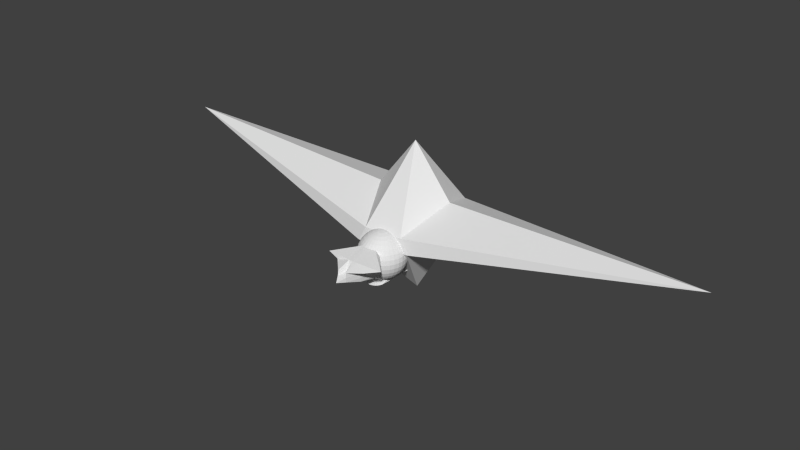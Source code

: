 # Source: bird_ship.blend  (saved by Blender 2.72.0; exported with 4.5.12 LTS)
import bpy
from mathutils import Matrix  # noqa: F401  (used for matrix-valued properties, if any)

bpy.ops.wm.read_factory_settings(use_empty=True)
scene = bpy.context.scene
scene.name = 'Scene'

# ---- collections
col_collection_1 = bpy.data.collections.new('Collection 1'); scene.collection.children.link(col_collection_1)

# ---- materials (node trees are filled in below, after node groups)
mat_material = bpy.data.materials.new('Material')
mat_material.alpha_threshold = 0.0
mat_material.use_transparent_shadow = False
mat_material.roughness = 0.5
mat_material.line_color = (0.0, 0.0, 0.0, 1.0)

# ---- material node trees

# ---- world
world_world = bpy.data.worlds.new('World'); scene.world = world_world
world_world.color = (0.05088, 0.05088, 0.05088)
world_world.use_sun_shadow = False
world_world.sun_shadow_jitter_overblur = 0.0
world_world.cycles.sampling_method = 'MANUAL'
world_world.cycles.sample_map_resolution = 256

# ---- meshes
me_sphere = bpy.data.meshes.new('Sphere')
me_sphere.from_pydata([(1.093, 3.109e-08, 1.919), (0.962, 3.109e-08, 1.879), (0.8408, 3.109e-08, 1.814), (0.7346, 3.109e-08, 1.727), (0.6475, 3.109e-08, 1.621), (0.5827, 3.109e-08, 1.5), (0.5428, 3.109e-08, 1.368), (0.5294, 3.109e-08, 1.231), (0.5428, 3.109e-08, 1.095), (0.5827, 3.109e-08, 0.9633), (0.6475, 3.109e-08, 0.8421), (0.7346, 3.109e-08, 0.7359), (0.8408, 3.109e-08, 0.6488), (0.962, 3.109e-08, 0.584), (1.498, -0.2797, 0.5132), (1.096, 0.02667, 1.919), (0.9671, 0.05232, 1.879), (0.8483, 0.07595, 1.814), (0.7441, 0.09667, 1.727), (0.6587, 0.1137, 1.621), (0.5952, 0.1263, 1.5), (0.556, 0.1341, 1.368), (0.5428, 0.1367, 1.231), (0.556, 0.1341, 1.095), (0.5952, 0.1263, 0.9633), (0.6587, 0.1137, 0.8421), (0.7441, 0.09667, 0.7359), (0.8483, 0.07595, 0.6488), (0.9671, 0.05232, 0.584), (1.364, 3.182, 0.3255), (1.104, 0.05232, 1.919), (0.9824, 0.1026, 1.879), (0.8704, 0.149, 1.814), (0.7723, 0.1896, 1.727), (0.6918, 0.223, 1.621), (0.632, 0.2478, 1.5), (0.5952, 0.263, 1.368), (0.5827, 0.2682, 1.231), (0.5952, 0.263, 1.095), (0.632, 0.2478, 0.9633), (0.6918, 0.223, 0.8421), (0.7723, 0.1896, 0.7359), (0.8704, 0.149, 0.6488), (0.9824, 0.1026, 0.584), (1.493, -0.2274, 0.5132), (1.116, 0.07595, 1.919), (1.007, 0.149, 1.879), (0.9064, 0.2163, 1.814), (0.8181, 0.2753, 1.727), (0.7457, 0.3237, 1.621), (0.6918, 0.3597, 1.5), (0.6587, 0.3818, 1.368), (0.6475, 0.3893, 1.231), (0.6587, 0.3818, 1.095), (0.6918, 0.3597, 0.9633), (0.7457, 0.3237, 0.8421), (0.8181, 0.2753, 0.7359), (0.9064, 0.2163, 0.6488), (1.007, 0.149, 0.584), (1.356, 3.207, 0.3255), (1.133, 0.09667, 1.919), (1.041, 0.1896, 1.879), (0.9548, 0.2753, 1.814), (0.8798, 0.3504, 1.727), (0.8181, 0.412, 1.621), (0.7723, 0.4578, 1.5), (0.7441, 0.486, 1.368), (0.7346, 0.4955, 1.231), (0.7441, 0.486, 1.095), (0.7723, 0.4578, 0.9633), (0.8181, 0.412, 0.8421), (0.8798, 0.3504, 0.7359), (0.9548, 0.2753, 0.6488), (1.041, 0.1896, 0.584), (1.478, -0.1771, 0.5132), (1.154, 0.1137, 1.919), (1.081, 0.223, 1.879), (1.014, 0.3237, 1.814), (0.9548, 0.412, 1.727), (0.9064, 0.4845, 1.621), (0.8704, 0.5383, 1.5), (0.8483, 0.5715, 1.368), (0.8408, 0.5827, 1.231), (0.8483, 0.5715, 1.095), (0.8704, 0.5383, 0.9633), (0.9064, 0.4845, 0.8421), (0.9548, 0.412, 0.7359), (1.014, 0.3237, 0.6488), (1.081, 0.223, 0.584), (1.344, 3.231, 0.3255), (1.178, 0.1263, 1.919), (1.128, 0.2478, 1.879), (1.081, 0.3597, 1.814), (1.041, 0.4578, 1.727), (1.007, 0.5383, 1.621), (0.9824, 0.5981, 1.5), (0.9671, 0.635, 1.368), (0.962, 0.6474, 1.231), (0.9671, 0.635, 1.095), (0.9824, 0.5981, 0.9633), (1.007, 0.5383, 0.8421), (1.041, 0.4578, 0.7359), (1.081, 0.3597, 0.6488), (1.128, 0.2478, 0.584), (1.453, -0.1307, 0.5132), (1.203, 0.1341, 1.919), (1.178, 0.263, 1.879), (1.154, 0.3818, 1.814), (1.133, 0.486, 1.727), (1.116, 0.5715, 1.621), (1.104, 0.635, 1.5), (1.096, 0.6741, 1.368), (1.093, 0.6873, 1.231), (1.096, 0.6741, 1.095), (1.104, 0.635, 0.9633), (1.116, 0.5715, 0.8421), (1.133, 0.486, 0.7359), (1.154, 0.3818, 0.6488), (1.178, 0.263, 0.584), (1.327, 3.252, 0.3255), (1.23, 0.1367, 1.919), (1.23, 0.2682, 1.879), (1.23, 0.3893, 1.814), (1.23, 0.4955, 1.727), (1.23, 0.5827, 1.621), (1.23, 0.6474, 1.5), (1.23, 0.6873, 1.368), (1.23, 0.7008, 1.231), (1.23, 0.6873, 1.095), (1.23, 0.6474, 0.9633), (1.23, 0.5827, 0.8421), (1.23, 0.4955, 0.7359), (1.23, 0.3893, 0.6488), (1.23, 0.2682, 0.584), (1.42, -0.09011, 0.5132), (1.257, 0.1341, 1.919), (1.282, 0.263, 1.879), (1.306, 0.3818, 1.814), (1.327, 0.486, 1.727), (1.344, 0.5715, 1.621), (1.356, 0.635, 1.5), (1.364, 0.6741, 1.368), (1.367, 0.6873, 1.231), (1.364, 0.6741, 1.095), (1.356, 0.635, 0.9633), (1.344, 0.5715, 0.8421), (1.327, 0.486, 0.7359), (1.306, 0.3818, 0.6488), (1.282, 0.263, 0.584), (1.306, 3.269, 0.3255), (1.282, 0.1263, 1.919), (1.333, 0.2478, 1.879), (1.379, 0.3597, 1.814), (1.42, 0.4578, 1.727), (1.453, 0.5383, 1.621), (1.478, 0.5981, 1.5), (1.493, 0.635, 1.368), (1.498, 0.6474, 1.231), (1.493, 0.635, 1.095), (1.478, 0.5981, 0.9633), (1.453, 0.5383, 0.8421), (1.42, 0.4578, 0.7359), (1.379, 0.3597, 0.6488), (1.333, 0.2478, 0.584), (1.379, -0.05676, 0.5132), (1.306, 0.1137, 1.919), (1.379, 0.223, 1.879), (1.446, 0.3237, 1.814), (1.505, 0.412, 1.727), (1.554, 0.4845, 1.621), (1.59, 0.5383, 1.5), (1.612, 0.5715, 1.368), (1.619, 0.5827, 1.231), (1.612, 0.5715, 1.095), (1.59, 0.5383, 0.9633), (1.554, 0.4845, 0.8421), (1.505, 0.412, 0.7359), (1.446, 0.3237, 0.6488), (1.379, 0.223, 0.584), (1.282, 3.281, 0.3255), (1.327, 0.09667, 1.919), (1.42, 0.1896, 1.879), (1.505, 0.2753, 1.814), (1.581, 0.3504, 1.727), (1.642, 0.412, 1.621), (1.688, 0.4578, 1.5), (1.716, 0.486, 1.368), (1.726, 0.4955, 1.231), (1.716, 0.486, 1.095), (1.688, 0.4578, 0.9633), (1.642, 0.412, 0.8421), (1.581, 0.3504, 0.7359), (1.505, 0.2753, 0.6488), (1.42, 0.1896, 0.584), (1.333, -0.03198, 0.5132), (1.344, 0.07595, 1.919), (1.453, 0.149, 1.879), (1.554, 0.2163, 1.814), (1.642, 0.2753, 1.727), (1.715, 0.3237, 1.621), (1.768, 0.3597, 1.5), (1.802, 0.3818, 1.368), (1.813, 0.3893, 1.231), (1.802, 0.3818, 1.095), (1.768, 0.3597, 0.9633), (1.715, 0.3237, 0.8421), (1.642, 0.2753, 0.7359), (1.554, 0.2163, 0.6488), (1.453, 0.149, 0.584), (1.257, 3.289, 0.3255), (1.356, 0.05232, 1.919), (1.478, 0.1026, 1.879), (1.59, 0.149, 1.814), (1.688, 0.1896, 1.727), (1.768, 0.223, 1.621), (1.828, 0.2478, 1.5), (1.865, 0.263, 1.368), (1.878, 0.2682, 1.231), (1.865, 0.263, 1.095), (1.828, 0.2478, 0.9633), (1.768, 0.223, 0.8421), (1.688, 0.1896, 0.7359), (1.59, 0.149, 0.6488), (1.478, 0.1026, 0.584), (1.282, -0.01672, 0.5132), (1.364, 0.02667, 1.919), (1.493, 0.05232, 1.879), (1.612, 0.07595, 1.814), (1.716, 0.09667, 1.727), (1.802, 0.1137, 1.621), (1.865, 0.1263, 1.5), (1.904, 0.1341, 1.368), (1.917, 0.1367, 1.231), (1.904, 0.1341, 1.095), (1.865, 0.1263, 0.9633), (1.802, 0.1137, 0.8421), (1.716, 0.09667, 0.7359), (1.612, 0.07595, 0.6488), (1.493, 0.05232, 0.584), (1.23, 3.292, 0.3255), (1.367, 2.604e-08, 1.919), (1.498, 5.998e-08, 1.879), (1.619, 4.953e-08, 1.814), (1.726, 1.299e-08, 1.727), (1.813, -2.878e-08, 1.621), (1.878, 7.564e-08, 1.5), (1.917, -2.878e-08, 1.368), (1.931, -3.923e-08, 1.231), (1.917, -2.878e-08, 1.095), (1.878, 7.564e-08, 0.9633), (1.813, -2.878e-08, 0.8421), (1.726, 1.299e-08, 0.7359), (1.619, 2.343e-08, 0.6488), (1.498, 3.387e-08, 0.584), (1.23, -0.01156, 0.5132), (1.203, 3.289, 0.3255), (1.364, -0.02667, 1.919), (1.493, -0.05232, 1.879), (1.612, -0.07595, 1.814), (1.716, -0.09667, 1.727), (1.802, -0.1137, 1.621), (1.865, -0.1263, 1.5), (1.904, -0.1341, 1.368), (1.917, -0.1367, 1.231), (1.904, -0.1341, 1.095), (1.865, -0.1263, 0.9633), (1.802, -0.1137, 0.8421), (1.716, -0.09667, 0.7359), (1.612, -0.07595, 0.6488), (1.493, -0.05232, 0.584), (1.178, -0.01672, 0.5132), (1.356, -0.05232, 1.919), (1.478, -0.1026, 1.879), (1.59, -0.149, 1.814), (1.688, -0.1896, 1.727), (1.768, -0.223, 1.621), (1.828, -0.2478, 1.5), (1.865, -0.263, 1.368), (1.878, -0.2682, 1.231), (1.865, -0.263, 1.095), (1.828, -0.2478, 0.9633), (1.768, -0.223, 0.8421), (1.688, -0.1896, 0.7359), (1.59, -0.149, 0.6488), (1.478, -0.1026, 0.584), (1.178, 3.281, 0.3255), (1.344, -0.07595, 1.919), (1.453, -0.149, 1.879), (1.554, -0.2163, 1.814), (1.642, -0.2753, 1.727), (1.715, -0.3237, 1.621), (1.768, -0.3597, 1.5), (1.802, -0.3818, 1.368), (1.813, -0.3893, 1.231), (1.802, -0.3818, 1.095), (1.768, -0.3597, 0.9633), (1.715, -0.3237, 0.8421), (1.642, -0.2753, 0.7359), (1.554, -0.2163, 0.6488), (1.453, -0.149, 0.584), (1.128, -0.03198, 0.5132), (1.327, -0.09667, 1.919), (1.42, -0.1896, 1.879), (1.505, -0.2753, 1.814), (1.581, -0.3504, 1.727), (1.642, -0.412, 1.621), (1.688, -0.4578, 1.5), (1.716, -0.486, 1.368), (1.726, -0.4955, 1.231), (1.716, -0.486, 1.095), (1.688, -0.4578, 0.9633), (1.642, -0.412, 0.8421), (1.581, -0.3504, 0.7359), (1.505, -0.2753, 0.6488), (1.42, -0.1896, 0.584), (1.154, 3.269, 0.3255), (1.306, -0.1137, 1.919), (1.379, -0.223, 1.879), (1.446, -0.3237, 1.814), (1.505, -0.412, 1.727), (1.554, -0.4845, 1.621), (1.59, -0.5383, 1.5), (1.612, -0.5715, 1.368), (1.619, -0.5827, 1.231), (1.612, -0.5715, 1.095), (1.59, -0.5383, 0.9633), (1.554, -0.4845, 0.8421), (1.505, -0.412, 0.7359), (1.446, -0.3237, 0.6488), (1.379, -0.223, 0.584), (1.081, -0.05676, 0.5132), (1.282, -0.1263, 1.919), (1.333, -0.2478, 1.879), (1.379, -0.3597, 1.814), (1.42, -0.4578, 1.727), (1.453, -0.5383, 1.621), (2.168, -1.157, 1.5), (1.756, -1.383, 1.403), (1.498, -1.206, 1.231), (1.493, -1.194, 1.095), (1.478, -1.157, 0.9633), (1.453, -0.5383, 0.8421), (1.42, -0.4578, 0.7359), (1.379, -0.3597, 0.6488), (1.333, -0.2478, 0.584), (1.133, 3.252, 0.3255), (1.257, -0.1341, 1.919), (1.282, -0.263, 1.879), (1.306, -0.3818, 1.814), (1.327, -0.486, 1.727), (1.344, -0.5715, 1.621), (1.356, -1.194, 1.5), (1.364, -1.606, 1.368), (1.367, -1.619, 1.231), (1.364, -1.606, 1.095), (1.356, -1.194, 0.9633), (1.344, -0.5715, 0.8421), (1.327, -0.486, 0.7359), (1.306, -0.3818, 0.6488), (1.282, -0.263, 0.584), (1.041, -0.09011, 0.5132), (1.23, -0.1367, 1.919), (1.23, -0.2682, 1.879), (1.23, -0.3893, 1.814), (1.23, -0.4955, 1.727), (1.23, -0.5827, 1.621), (1.23, -1.206, 1.5), (1.23, -1.426, 1.313), (1.23, -1.84, 1.128), (1.23, -1.619, 1.095), (1.23, -1.206, 0.9633), (1.23, -0.5827, 0.8421), (1.23, -0.4955, 0.7359), (1.23, -0.3893, 0.6488), (1.23, -0.2682, 0.584), (1.116, 3.231, 0.3255), (1.203, -0.1341, 1.919), (1.178, -0.263, 1.879), (1.154, -0.3818, 1.814), (1.133, -0.486, 1.727), (1.116, -0.5715, 1.621), (1.104, -1.194, 1.5), (1.096, -1.606, 1.368), (1.093, -1.619, 1.231), (1.096, -1.606, 1.095), (1.104, -1.194, 0.9633), (1.116, -0.5715, 0.8421), (1.133, -0.486, 0.7359), (1.154, -0.3818, 0.6488), (1.178, -0.263, 0.584), (1.007, -0.1307, 0.5132), (1.178, -0.1263, 1.919), (1.128, -0.2478, 1.879), (1.081, -0.3597, 1.814), (1.041, -0.4578, 1.727), (1.007, -0.5383, 1.621), (0.3711, -1.157, 1.5), (0.6972, -1.202, 1.399), (0.962, -1.206, 1.231), (0.9671, -1.194, 1.095), (0.9824, -1.157, 0.9633), (1.007, -0.5383, 0.8421), (1.041, -0.4578, 0.7359), (1.081, -0.3597, 0.6488), (1.128, -0.2478, 0.584), (1.104, 3.207, 0.3255), (1.154, -0.1137, 1.919), (1.081, -0.223, 1.879), (1.014, -0.3237, 1.814), (0.9548, -0.412, 1.727), (0.9064, -0.4845, 1.621), (0.8704, -0.5383, 1.5), (0.8483, -0.5715, 1.368), (0.8408, -0.5827, 1.231), (0.8483, -0.5715, 1.095), (0.8704, -0.5383, 0.9633), (0.9064, -0.4845, 0.8421), (0.9548, -0.412, 0.7359), (1.014, -0.3237, 0.6488), (1.081, -0.223, 0.584), (0.9824, -0.1771, 0.5132), (1.133, -0.09667, 1.919), (1.041, -0.1896, 1.879), (0.9548, -0.2753, 1.814), (0.8798, -0.3504, 1.727), (0.8181, -0.412, 1.621), (0.7723, -0.4578, 1.5), (0.7441, -0.486, 1.368), (0.7346, -0.4955, 1.231), (0.7441, -0.486, 1.095), (0.7723, -0.4578, 0.9633), (0.8181, -0.412, 0.8421), (0.8798, -0.3504, 0.7359), (0.9548, -0.2753, 0.6488), (1.041, -0.1896, 0.584), (1.096, 3.182, 0.3255), (1.116, -0.07595, 1.919), (1.007, -0.149, 1.879), (0.9064, -0.2163, 1.814), (0.8181, -0.2753, 1.727), (0.7457, -0.3237, 1.621), (0.6918, -0.3597, 1.5), (0.6587, -0.3818, 1.368), (0.6475, -0.3893, 1.231), (0.6587, -0.3818, 1.095), (0.6918, -0.3597, 0.9633), (0.7457, -0.3237, 0.8421), (0.8181, -0.2753, 0.7359), (0.9064, -0.2163, 0.6488), (1.007, -0.149, 0.584), (0.9671, -0.2274, 0.5132), (1.23, -5.629e-08, 1.932), (1.104, -0.05232, 1.919), (0.9824, -0.1026, 1.879), (0.8704, -0.149, 1.814), (0.7723, -0.1896, 1.727), (0.6918, -0.223, 1.621), (0.632, -0.2478, 1.5), (0.5952, -0.263, 1.368), (0.5827, -0.2682, 1.231), (0.5952, -0.263, 1.095), (0.632, -0.2478, 0.9633), (0.6918, -0.223, 0.8421), (0.7723, -0.1896, 0.7359), (0.8704, -0.149, 0.6488), (0.9824, -0.1026, 0.584), (1.093, 3.155, 0.3255), (1.096, -0.02667, 1.919), (0.9671, -0.05232, 1.879), (0.8483, -0.07595, 1.814), (0.7441, -0.09667, 1.727), (0.6587, -0.1137, 1.621), (0.5952, -0.1263, 1.5), (0.556, -0.1341, 1.368), (0.5428, -0.1367, 1.231), (0.556, -0.1341, 1.095), (0.5952, -0.1263, 0.9633), (0.6587, -0.1137, 0.8421), (0.7441, -0.09667, 0.7359), (0.8483, -0.07595, 0.6488), (0.9671, -0.05232, 0.584), (0.962, -0.2797, 0.5132), (0.962, 2.864e-05, 0.578), (0.9671, 0.05235, 0.578), (0.9824, 0.1027, 0.578), (1.007, 0.149, 0.578), (1.041, 0.1897, 0.578), (1.081, 0.223, 0.578), (1.128, 0.2478, 0.578), (1.178, 0.263, 0.578), (1.23, 0.2682, 0.578), (1.282, 0.263, 0.578), (1.333, 0.2478, 0.578), (1.379, 0.223, 0.578), (1.42, 0.1897, 0.578), (1.453, 0.149, 0.578), (1.478, 0.1027, 0.578), (1.493, 0.05235, 0.578), (1.498, 2.864e-05, 0.578), (1.493, -0.05229, 0.578), (1.478, -0.1026, 0.578), (1.453, -0.149, 0.578), (1.42, -0.1896, 0.578), (1.379, -0.2229, 0.578), (1.333, -0.2477, 0.578), (1.282, -0.263, 0.578), (1.23, -0.2681, 0.578), (1.178, -0.263, 0.578), (1.128, -0.2477, 0.578), (1.081, -0.2229, 0.578), (1.041, -0.1896, 0.578), (1.007, -0.149, 0.578), (0.9824, -0.1026, 0.578), (0.9671, -0.05229, 0.578), (1.367, 3.155, 0.3255), (1.23, 3.155, 0.312), (1.493, -0.3321, 0.5132), (1.364, 3.128, 0.3255), (1.478, -0.3824, 0.5132), (1.356, 3.103, 0.3255), (1.453, -0.4287, 0.5132), (1.344, 3.079, 0.3255), (1.42, -0.4694, 0.5132), (1.327, 3.058, 0.3255), (1.379, -0.5027, 0.5132), (1.306, 3.041, 0.3255), (1.333, -0.5275, 0.5132), (1.282, 3.029, 0.3255), (1.282, -0.5428, 0.5132), (1.257, 3.021, 0.3255), (1.23, -0.5479, 0.5132), (1.23, 3.018, 0.3255), (1.178, -0.5428, 0.5132), (1.203, 3.021, 0.3255), (1.128, -0.5275, 0.5132), (1.178, 3.029, 0.3255), (1.081, -0.5027, 0.5132), (1.154, 3.041, 0.3255), (1.041, -0.4694, 0.5132), (1.133, 3.058, 0.3255), (1.007, -0.4287, 0.5132), (1.116, 3.079, 0.3255), (0.9824, -0.3824, 0.5132), (1.104, 3.103, 0.3255), (0.9671, -0.3321, 0.5132), (1.096, 3.128, 0.3255)], [], [(9, 8, 23, 24), (7, 6, 21, 22), (5, 4, 19, 20), (3, 2, 17, 18), (515, 466, 435), (1, 0, 15, 16), (12, 11, 26, 27), (10, 9, 24, 25), (8, 7, 22, 23), (6, 5, 20, 21), (4, 3, 18, 19), (2, 1, 16, 17), (13, 12, 27, 28), (11, 10, 25, 26), (19, 18, 33, 34), (17, 16, 31, 32), (28, 27, 42, 43), (26, 25, 40, 41), (24, 23, 38, 39), (22, 21, 36, 37), (20, 19, 34, 35), (18, 17, 32, 33), (543, 542, 544, 545), (16, 15, 30, 31), (27, 26, 41, 42), (25, 24, 39, 40), (23, 22, 37, 38), (21, 20, 35, 36), (34, 33, 48, 49), (32, 31, 46, 47), (43, 42, 57, 58), (41, 40, 55, 56), (39, 38, 53, 54), (37, 36, 51, 52), (35, 34, 49, 50), (33, 32, 47, 48), (541, 540, 542, 543), (31, 30, 45, 46), (42, 41, 56, 57), (40, 39, 54, 55), (38, 37, 52, 53), (36, 35, 50, 51), (49, 48, 63, 64), (47, 46, 61, 62), (58, 57, 72, 73), (56, 55, 70, 71), (54, 53, 68, 69), (52, 51, 66, 67), (50, 49, 64, 65), (48, 47, 62, 63), (539, 538, 540, 541), (46, 45, 60, 61), (57, 56, 71, 72), (55, 54, 69, 70), (53, 52, 67, 68), (51, 50, 65, 66), (64, 63, 78, 79), (62, 61, 76, 77), (73, 72, 87, 88), (71, 70, 85, 86), (69, 68, 83, 84), (67, 66, 81, 82), (65, 64, 79, 80), (63, 62, 77, 78), (537, 536, 538, 539), (61, 60, 75, 76), (72, 71, 86, 87), (70, 69, 84, 85), (68, 67, 82, 83), (66, 65, 80, 81), (79, 78, 93, 94), (77, 76, 91, 92), (88, 87, 102, 103), (86, 85, 100, 101), (84, 83, 98, 99), (82, 81, 96, 97), (80, 79, 94, 95), (78, 77, 92, 93), (535, 534, 536, 537), (76, 75, 90, 91), (87, 86, 101, 102), (85, 84, 99, 100), (83, 82, 97, 98), (81, 80, 95, 96), (94, 93, 108, 109), (92, 91, 106, 107), (103, 102, 117, 118), (101, 100, 115, 116), (99, 98, 113, 114), (97, 96, 111, 112), (95, 94, 109, 110), (93, 92, 107, 108), (533, 532, 534, 535), (91, 90, 105, 106), (102, 101, 116, 117), (100, 99, 114, 115), (98, 97, 112, 113), (96, 95, 110, 111), (109, 108, 123, 124), (107, 106, 121, 122), (118, 117, 132, 133), (116, 115, 130, 131), (114, 113, 128, 129), (112, 111, 126, 127), (110, 109, 124, 125), (108, 107, 122, 123), (531, 530, 532, 533), (106, 105, 120, 121), (117, 116, 131, 132), (115, 114, 129, 130), (113, 112, 127, 128), (111, 110, 125, 126), (124, 123, 138, 139), (122, 121, 136, 137), (133, 132, 147, 148), (131, 130, 145, 146), (129, 128, 143, 144), (127, 126, 141, 142), (125, 124, 139, 140), (123, 122, 137, 138), (529, 528, 530, 531), (121, 120, 135, 136), (132, 131, 146, 147), (130, 129, 144, 145), (128, 127, 142, 143), (126, 125, 140, 141), (139, 138, 153, 154), (137, 136, 151, 152), (148, 147, 162, 163), (146, 145, 160, 161), (144, 143, 158, 159), (142, 141, 156, 157), (140, 139, 154, 155), (138, 137, 152, 153), (527, 526, 528, 529), (136, 135, 150, 151), (147, 146, 161, 162), (145, 144, 159, 160), (143, 142, 157, 158), (141, 140, 155, 156), (154, 153, 168, 169), (152, 151, 166, 167), (163, 162, 177, 178), (161, 160, 175, 176), (159, 158, 173, 174), (157, 156, 171, 172), (155, 154, 169, 170), (153, 152, 167, 168), (525, 524, 526, 527), (151, 150, 165, 166), (162, 161, 176, 177), (160, 159, 174, 175), (158, 157, 172, 173), (156, 155, 170, 171), (169, 168, 183, 184), (167, 166, 181, 182), (178, 177, 192, 193), (176, 175, 190, 191), (174, 173, 188, 189), (172, 171, 186, 187), (170, 169, 184, 185), (168, 167, 182, 183), (523, 522, 524, 525), (166, 165, 180, 181), (177, 176, 191, 192), (175, 174, 189, 190), (173, 172, 187, 188), (171, 170, 185, 186), (184, 183, 198, 199), (182, 181, 196, 197), (193, 192, 207, 208), (191, 190, 205, 206), (189, 188, 203, 204), (187, 186, 201, 202), (185, 184, 199, 200), (183, 182, 197, 198), (521, 520, 522, 523), (181, 180, 195, 196), (192, 191, 206, 207), (190, 189, 204, 205), (188, 187, 202, 203), (186, 185, 200, 201), (199, 198, 213, 214), (197, 196, 211, 212), (208, 207, 222, 223), (206, 205, 220, 221), (204, 203, 218, 219), (202, 201, 216, 217), (200, 199, 214, 215), (198, 197, 212, 213), (519, 518, 520, 521), (196, 195, 210, 211), (207, 206, 221, 222), (205, 204, 219, 220), (203, 202, 217, 218), (201, 200, 215, 216), (214, 213, 228, 229), (212, 211, 226, 227), (223, 222, 237, 238), (221, 220, 235, 236), (219, 218, 233, 234), (217, 216, 231, 232), (215, 214, 229, 230), (213, 212, 227, 228), (517, 516, 518, 519), (211, 210, 225, 226), (222, 221, 236, 237), (220, 219, 234, 235), (218, 217, 232, 233), (216, 215, 230, 231), (229, 228, 243, 244), (227, 226, 241, 242), (238, 237, 252, 253), (236, 235, 250, 251), (234, 233, 248, 249), (232, 231, 246, 247), (230, 229, 244, 245), (228, 227, 242, 243), (514, 14, 516, 517), (226, 225, 240, 241), (237, 236, 251, 252), (235, 234, 249, 250), (233, 232, 247, 248), (231, 230, 245, 246), (244, 243, 259, 260), (242, 241, 257, 258), (253, 252, 268, 269), (251, 250, 266, 267), (249, 248, 264, 265), (247, 246, 262, 263), (245, 244, 260, 261), (243, 242, 258, 259), (29, 44, 14, 514), (241, 240, 256, 257), (252, 251, 267, 268), (250, 249, 265, 266), (248, 247, 263, 264), (246, 245, 261, 262), (260, 259, 274, 275), (258, 257, 272, 273), (269, 268, 283, 284), (267, 266, 281, 282), (265, 264, 279, 280), (263, 262, 277, 278), (261, 260, 275, 276), (259, 258, 273, 274), (59, 74, 44, 29), (257, 256, 271, 272), (268, 267, 282, 283), (266, 265, 280, 281), (264, 263, 278, 279), (262, 261, 276, 277), (275, 274, 289, 290), (273, 272, 287, 288), (284, 283, 298, 299), (282, 281, 296, 297), (280, 279, 294, 295), (278, 277, 292, 293), (276, 275, 290, 291), (274, 273, 288, 289), (89, 104, 74, 59), (272, 271, 286, 287), (283, 282, 297, 298), (281, 280, 295, 296), (279, 278, 293, 294), (277, 276, 291, 292), (290, 289, 304, 305), (288, 287, 302, 303), (299, 298, 313, 314), (297, 296, 311, 312), (295, 294, 309, 310), (293, 292, 307, 308), (291, 290, 305, 306), (289, 288, 303, 304), (119, 134, 104, 89), (287, 286, 301, 302), (298, 297, 312, 313), (296, 295, 310, 311), (294, 293, 308, 309), (292, 291, 306, 307), (305, 304, 319, 320), (303, 302, 317, 318), (314, 313, 328, 329), (312, 311, 326, 327), (310, 309, 324, 325), (308, 307, 322, 323), (306, 305, 320, 321), (304, 303, 318, 319), (149, 164, 134, 119), (302, 301, 316, 317), (313, 312, 327, 328), (311, 310, 325, 326), (309, 308, 323, 324), (307, 306, 321, 322), (320, 319, 334, 335), (318, 317, 332, 333), (329, 328, 343, 344), (327, 326, 341, 342), (325, 324, 339, 340), (323, 322, 337, 338), (321, 320, 335, 336), (319, 318, 333, 334), (179, 194, 164, 149), (317, 316, 331, 332), (328, 327, 342, 343), (326, 325, 340, 341), (324, 323, 338, 339), (322, 321, 336, 337), (335, 334, 349, 350), (333, 332, 347, 348), (344, 343, 358, 359), (342, 341, 356, 357), (340, 339, 354, 355), (338, 337, 352, 353), (336, 335, 350, 351), (334, 333, 348, 349), (209, 224, 194, 179), (332, 331, 346, 347), (343, 342, 357, 358), (341, 340, 355, 356), (339, 338, 353, 354), (337, 336, 351, 352), (350, 349, 364, 365), (348, 347, 362, 363), (359, 358, 373, 374), (357, 356, 371, 372), (355, 354, 369, 370), (353, 352, 367, 368), (351, 350, 365, 366), (349, 348, 363, 364), (239, 254, 224, 209), (347, 346, 361, 362), (358, 357, 372, 373), (356, 355, 370, 371), (354, 353, 368, 369), (352, 351, 366, 367), (365, 364, 379, 380), (363, 362, 377, 378), (374, 373, 388, 389), (372, 371, 386, 387), (370, 369, 384, 385), (368, 367, 382, 383), (366, 365, 380, 381), (364, 363, 378, 379), (255, 270, 254, 239), (362, 361, 376, 377), (373, 372, 387, 388), (371, 370, 385, 386), (369, 368, 383, 384), (367, 366, 381, 382), (380, 379, 394, 395), (378, 377, 392, 393), (389, 388, 403, 404), (387, 386, 401, 402), (385, 384, 399, 400), (383, 382, 397, 398), (381, 380, 395, 396), (379, 378, 393, 394), (285, 300, 270, 255), (377, 376, 391, 392), (388, 387, 402, 403), (386, 385, 400, 401), (384, 383, 398, 399), (382, 381, 396, 397), (395, 394, 409, 410), (393, 392, 407, 408), (404, 403, 418, 419), (402, 401, 416, 417), (400, 399, 414, 415), (398, 397, 412, 413), (396, 395, 410, 411), (394, 393, 408, 409), (315, 330, 300, 285), (392, 391, 406, 407), (403, 402, 417, 418), (401, 400, 415, 416), (399, 398, 413, 414), (397, 396, 411, 412), (410, 409, 424, 425), (408, 407, 422, 423), (419, 418, 433, 434), (417, 416, 431, 432), (415, 414, 429, 430), (413, 412, 427, 428), (411, 410, 425, 426), (409, 408, 423, 424), (345, 360, 330, 315), (407, 406, 421, 422), (418, 417, 432, 433), (416, 415, 430, 431), (414, 413, 428, 429), (412, 411, 426, 427), (425, 424, 439, 440), (423, 422, 437, 438), (434, 433, 448, 449), (432, 431, 446, 447), (430, 429, 444, 445), (428, 427, 442, 443), (426, 425, 440, 441), (424, 423, 438, 439), (375, 390, 360, 345), (422, 421, 436, 437), (433, 432, 447, 448), (431, 430, 445, 446), (429, 428, 443, 444), (427, 426, 441, 442), (440, 439, 455, 456), (438, 437, 453, 454), (449, 448, 464, 465), (447, 446, 462, 463), (445, 444, 460, 461), (443, 442, 458, 459), (441, 440, 456, 457), (439, 438, 454, 455), (405, 420, 390, 375), (437, 436, 452, 453), (448, 447, 463, 464), (446, 445, 461, 462), (444, 443, 459, 460), (442, 441, 457, 458), (456, 455, 470, 471), (454, 453, 468, 469), (465, 464, 479, 480), (463, 462, 477, 478), (461, 460, 475, 476), (459, 458, 473, 474), (457, 456, 471, 472), (455, 454, 469, 470), (435, 450, 420, 405), (453, 452, 467, 468), (464, 463, 478, 479), (462, 461, 476, 477), (460, 459, 474, 475), (458, 457, 472, 473), (466, 481, 450, 435), (0, 451, 15), (178, 193, 494, 493), (15, 451, 30), (389, 404, 508, 507), (30, 451, 45), (88, 103, 488, 487), (45, 451, 60), (299, 314, 502, 501), (60, 451, 75), (163, 178, 493, 492), (75, 451, 90), (13, 28, 483, 482), (90, 451, 105), (374, 389, 507, 506), (105, 451, 120), (73, 88, 487, 486), (120, 451, 135), (284, 299, 501, 500), (135, 451, 150), (148, 163, 492, 491), (150, 451, 165), (359, 374, 506, 505), (165, 451, 180), (223, 238, 497, 496), (180, 451, 195), (58, 73, 486, 485), (195, 451, 210), (269, 284, 500, 499), (210, 451, 225), (434, 449, 511, 510), (225, 451, 240), (133, 148, 491, 490), (240, 451, 256), (344, 359, 505, 504), (256, 451, 271), (208, 223, 496, 495), (271, 451, 286), (43, 58, 485, 484), (286, 451, 301), (253, 269, 499, 498), (301, 451, 316), (419, 434, 510, 509), (316, 451, 331), (465, 480, 513, 512), (331, 451, 346), (480, 13, 482, 513), (346, 451, 361), (118, 133, 490, 489), (361, 451, 376), (329, 344, 504, 503), (376, 451, 391), (238, 253, 498, 497), (391, 451, 406), (193, 208, 495, 494), (406, 451, 421), (28, 43, 484, 483), (421, 451, 436), (404, 419, 509, 508), (436, 451, 452), (449, 465, 512, 511), (452, 451, 467), (471, 470, 3, 4), (103, 118, 489, 488), (469, 468, 1, 2), (480, 479, 12, 13), (467, 451, 0), (478, 477, 10, 11), (476, 475, 8, 9), (474, 473, 6, 7), (472, 471, 4, 5), (470, 469, 2, 3), (314, 329, 503, 502), (468, 467, 0, 1), (479, 478, 11, 12), (477, 476, 9, 10), (475, 474, 7, 8), (473, 472, 5, 6), (495, 496, 74, 104), (484, 485, 390, 420), (502, 503, 524, 522), (492, 493, 164, 194), (499, 500, 518, 516), (510, 511, 540, 538), (489, 490, 254, 270), (507, 508, 534, 532), (486, 487, 330, 360), (504, 505, 528, 526), (494, 495, 104, 134), (483, 484, 420, 450), (501, 502, 522, 520), (512, 513, 544, 542), (513, 482, 481, 544), (491, 492, 194, 224), (498, 499, 516, 14), (509, 510, 538, 536), (488, 489, 270, 300), (506, 507, 532, 530), (496, 497, 44, 74), (485, 486, 360, 390), (503, 504, 526, 524), (493, 494, 134, 164), (482, 483, 450, 481), (500, 501, 520, 518), (511, 512, 542, 540), (497, 498, 14, 44), (490, 491, 224, 254), (508, 509, 536, 534), (487, 488, 300, 330), (505, 506, 530, 528), (515, 435, 405), (515, 405, 375), (515, 375, 345), (515, 345, 315), (515, 315, 285), (515, 285, 255), (515, 255, 239), (515, 239, 209), (515, 209, 179), (515, 179, 149), (515, 149, 119), (515, 119, 89), (515, 89, 59), (515, 59, 29), (515, 29, 514), (515, 514, 517), (515, 517, 519), (515, 519, 521), (515, 521, 523), (515, 523, 525), (515, 525, 527), (515, 527, 529), (515, 529, 531), (515, 531, 533), (515, 533, 535), (515, 535, 537), (515, 537, 539), (515, 539, 541), (515, 541, 543), (515, 543, 545), (515, 545, 466), (545, 544, 481, 466)])
_uv = me_sphere.uv_layers.new(name='UVMap')
_uv.uv.foreach_set('vector', [0.1749, 0.1926, 0.1934, 0.2036, 0.1826, 0.2211, 0.1646, 0.2099, 0.211, 0.2148, 0.2281, 0.2263, 0.2171, 0.243, 0.2, 0.2321, 0.245, 0.2383, 0.2617, 0.2509, 0.2516, 0.2652, 0.2342, 0.254, 0.2786, 0.2645, 0.2958, 0.279, 0.288, 0.2892, 0.2694, 0.2769, 0.9376, 0.5611, 0.8978, 0.4946, 0.916, 0.4936, 0.3137, 0.2949, 0.3326, 0.3122, 0.3294, 0.3163, 0.3079, 0.3023, 0.1105, 0.1576, 0.1341, 0.17, 0.1252, 0.1853, 0.1026, 0.171, 0.1553, 0.1815, 0.1749, 0.1926, 0.1646, 0.2099, 0.1456, 0.1981, 0.1934, 0.2036, 0.211, 0.2148, 0.2, 0.2321, 0.1826, 0.2211, 0.2281, 0.2263, 0.245, 0.2383, 0.2342, 0.254, 0.2171, 0.243, 0.2617, 0.2509, 0.2786, 0.2645, 0.2694, 0.2769, 0.2516, 0.2652, 0.2958, 0.279, 0.3137, 0.2949, 0.3079, 0.3023, 0.288, 0.2892, 0.08333, 0.1431, 0.1105, 0.1576, 0.1026, 0.171, 0.07659, 0.1538, 0.1341, 0.17, 0.1553, 0.1815, 0.1456, 0.1981, 0.1252, 0.1853, 0.2516, 0.2652, 0.2694, 0.2769, 0.2616, 0.2903, 0.2427, 0.2803, 0.288, 0.2892, 0.3079, 0.3023, 0.3033, 0.3105, 0.2817, 0.3003, 0.07659, 0.1538, 0.1026, 0.171, 0.09346, 0.1838, 0.06875, 0.164, 0.1252, 0.1853, 0.1456, 0.1981, 0.135, 0.2142, 0.1151, 0.2001, 0.1646, 0.2099, 0.1826, 0.2211, 0.1717, 0.2385, 0.1537, 0.2268, 0.2, 0.2321, 0.2171, 0.243, 0.2068, 0.26, 0.1893, 0.2495, 0.2342, 0.254, 0.2516, 0.2652, 0.2427, 0.2803, 0.2245, 0.2702, 0.2694, 0.2769, 0.288, 0.2892, 0.2817, 0.3003, 0.2616, 0.2903, 0.8784, 0.4996, 0.4954, 0.4748, 0.5119, 0.4705, 0.8768, 0.4982, 0.3079, 0.3023, 0.3294, 0.3163, 0.327, 0.3209, 0.3033, 0.3105, 0.1026, 0.171, 0.1252, 0.1853, 0.1151, 0.2001, 0.09346, 0.1838, 0.1456, 0.1981, 0.1646, 0.2099, 0.1537, 0.2268, 0.135, 0.2142, 0.1826, 0.2211, 0.2, 0.2321, 0.1893, 0.2495, 0.1717, 0.2385, 0.2171, 0.243, 0.2342, 0.254, 0.2245, 0.2702, 0.2068, 0.26, 0.2427, 0.2803, 0.2616, 0.2903, 0.2552, 0.3046, 0.2349, 0.2962, 0.2817, 0.3003, 0.3033, 0.3105, 0.3001, 0.3195, 0.2768, 0.3123, 0.06875, 0.164, 0.09346, 0.1838, 0.0831, 0.196, 0.05984, 0.1736, 0.1151, 0.2001, 0.135, 0.2142, 0.1235, 0.2301, 0.1039, 0.2144, 0.1537, 0.2268, 0.1717, 0.2385, 0.1605, 0.2562, 0.1422, 0.2438, 0.1893, 0.2495, 0.2068, 0.26, 0.1969, 0.2777, 0.1787, 0.2674, 0.2245, 0.2702, 0.2427, 0.2803, 0.2349, 0.2962, 0.2156, 0.2873, 0.2616, 0.2903, 0.2817, 0.3003, 0.2768, 0.3123, 0.2552, 0.3046, 0.8689, 0.508, 0.4799, 0.4796, 0.4954, 0.4748, 0.8784, 0.4996, 0.3033, 0.3105, 0.327, 0.3209, 0.3254, 0.3258, 0.3001, 0.3195, 0.09346, 0.1838, 0.1151, 0.2001, 0.1039, 0.2144, 0.0831, 0.196, 0.135, 0.2142, 0.1537, 0.2268, 0.1422, 0.2438, 0.1235, 0.2301, 0.1717, 0.2385, 0.1893, 0.2495, 0.1787, 0.2674, 0.1605, 0.2562, 0.2068, 0.26, 0.2245, 0.2702, 0.2156, 0.2873, 0.1969, 0.2777, 0.2349, 0.2962, 0.2552, 0.3046, 0.2502, 0.3199, 0.2284, 0.3133, 0.2768, 0.3123, 0.3001, 0.3195, 0.2981, 0.329, 0.2734, 0.3252, 0.05984, 0.1736, 0.0831, 0.196, 0.0714, 0.2076, 0.0499, 0.1825, 0.1039, 0.2144, 0.1235, 0.2301, 0.1107, 0.2459, 0.09136, 0.2283, 0.1422, 0.2438, 0.1605, 0.2562, 0.1487, 0.2744, 0.1297, 0.2611, 0.1787, 0.2674, 0.1969, 0.2777, 0.1874, 0.2964, 0.1679, 0.2861, 0.2156, 0.2873, 0.2349, 0.2962, 0.2284, 0.3133, 0.2075, 0.3055, 0.2552, 0.3046, 0.2768, 0.3123, 0.2734, 0.3252, 0.2502, 0.3199, 0.8612, 0.5174, 0.4655, 0.4847, 0.4799, 0.4796, 0.8689, 0.508, 0.3001, 0.3195, 0.3254, 0.3258, 0.3246, 0.3311, 0.2981, 0.329, 0.0831, 0.196, 0.1039, 0.2144, 0.09136, 0.2283, 0.0714, 0.2076, 0.1235, 0.2301, 0.1422, 0.2438, 0.1297, 0.2611, 0.1107, 0.2459, 0.1605, 0.2562, 0.1787, 0.2674, 0.1679, 0.2861, 0.1487, 0.2744, 0.1969, 0.2777, 0.2156, 0.2873, 0.2075, 0.3055, 0.1874, 0.2964, 0.2284, 0.3133, 0.2502, 0.3199, 0.2469, 0.3365, 0.223, 0.3319, 0.2734, 0.3252, 0.2981, 0.329, 0.2978, 0.339, 0.2718, 0.3389, 0.0499, 0.1825, 0.0714, 0.2076, 0.05822, 0.2185, 0.03892, 0.1905, 0.09136, 0.2283, 0.1107, 0.2459, 0.09631, 0.262, 0.07712, 0.242, 0.1297, 0.2611, 0.1487, 0.2744, 0.1361, 0.2938, 0.1159, 0.2791, 0.1679, 0.2861, 0.1874, 0.2964, 0.1781, 0.3168, 0.1567, 0.3063, 0.2075, 0.3055, 0.2284, 0.3133, 0.223, 0.3319, 0.2001, 0.3253, 0.2502, 0.3199, 0.2734, 0.3252, 0.2718, 0.3389, 0.2469, 0.3365, 0.8553, 0.5275, 0.4518, 0.4902, 0.4655, 0.4847, 0.8612, 0.5174, 0.2981, 0.329, 0.3246, 0.3311, 0.3248, 0.3364, 0.2978, 0.339, 0.0714, 0.2076, 0.09136, 0.2283, 0.07712, 0.242, 0.05822, 0.2185, 0.1107, 0.2459, 0.1297, 0.2611, 0.1159, 0.2791, 0.09631, 0.262, 0.1487, 0.2744, 0.1679, 0.2861, 0.1567, 0.3063, 0.1361, 0.2938, 0.1874, 0.2964, 0.2075, 0.3055, 0.2001, 0.3253, 0.1781, 0.3168, 0.223, 0.3319, 0.2469, 0.3365, 0.2454, 0.3546, 0.2191, 0.3525, 0.2718, 0.3389, 0.2978, 0.339, 0.2991, 0.3493, 0.2721, 0.3535, 0.03892, 0.1905, 0.05822, 0.2185, 0.04335, 0.2284, 0.02694, 0.1974, 0.07712, 0.242, 0.09631, 0.262, 0.07982, 0.2783, 0.0608, 0.2552, 0.1159, 0.2791, 0.1361, 0.2938, 0.1221, 0.3148, 0.1003, 0.2982, 0.1567, 0.3063, 0.1781, 0.3168, 0.1688, 0.3394, 0.145, 0.3286, 0.2001, 0.3253, 0.223, 0.3319, 0.2191, 0.3525, 0.1936, 0.3474, 0.2469, 0.3365, 0.2718, 0.3389, 0.2721, 0.3535, 0.2454, 0.3546, 0.851, 0.5382, 0.438, 0.496, 0.4518, 0.4902, 0.8553, 0.5275, 0.2978, 0.339, 0.3248, 0.3364, 0.3261, 0.3417, 0.2991, 0.3493, 0.05822, 0.2185, 0.07712, 0.242, 0.0608, 0.2552, 0.04335, 0.2284, 0.09631, 0.262, 0.1159, 0.2791, 0.1003, 0.2982, 0.07982, 0.2783, 0.1361, 0.2938, 0.1567, 0.3063, 0.145, 0.3286, 0.1221, 0.3148, 0.1781, 0.3168, 0.2001, 0.3253, 0.1936, 0.3474, 0.1688, 0.3394, 0.2191, 0.3525, 0.2454, 0.3546, 0.2462, 0.3742, 0.2172, 0.3754, 0.2721, 0.3535, 0.2991, 0.3493, 0.3023, 0.3596, 0.2748, 0.3689, 0.02694, 0.1974, 0.04335, 0.2284, 0.02652, 0.237, 0.014, 0.203, 0.0608, 0.2552, 0.07982, 0.2783, 0.06044, 0.2951, 0.04182, 0.2678, 0.1003, 0.2982, 0.1221, 0.3148, 0.1061, 0.3382, 0.08204, 0.3186, 0.145, 0.3286, 0.1688, 0.3394, 0.1597, 0.3651, 0.1322, 0.3537, 0.1936, 0.3474, 0.2191, 0.3525, 0.2172, 0.3754, 0.1882, 0.3724, 0.2454, 0.3546, 0.2721, 0.3535, 0.2748, 0.3689, 0.2462, 0.3742, 0.8482, 0.5494, 0.4231, 0.502, 0.438, 0.496, 0.851, 0.5382, 0.2991, 0.3493, 0.3261, 0.3417, 0.3283, 0.3469, 0.3023, 0.3596, 0.04335, 0.2284, 0.0608, 0.2552, 0.04182, 0.2678, 0.02652, 0.237, 0.07982, 0.2783, 0.1003, 0.2982, 0.08204, 0.3186, 0.06044, 0.2951, 0.1221, 0.3148, 0.145, 0.3286, 0.1322, 0.3537, 0.1061, 0.3382, 0.1688, 0.3394, 0.1936, 0.3474, 0.1882, 0.3724, 0.1597, 0.3651, 0.2172, 0.3754, 0.2462, 0.3742, 0.2502, 0.3957, 0.2179, 0.4014, 0.2748, 0.3689, 0.3023, 0.3596, 0.3076, 0.3697, 0.2804, 0.3848, 0.014, 0.203, 0.02652, 0.237, 0.007408, 0.2438, 0.0002219, 0.2068, 0.04182, 0.2678, 0.06044, 0.2951, 0.03706, 0.3122, 0.01942, 0.2794, 0.08204, 0.3186, 0.1061, 0.3382, 0.08723, 0.3649, 0.05995, 0.3411, 0.1322, 0.3537, 0.1597, 0.3651, 0.1505, 0.3953, 0.1178, 0.3832, 0.1882, 0.3724, 0.2172, 0.3754, 0.2179, 0.4014, 0.1843, 0.4014, 0.2462, 0.3742, 0.2748, 0.3689, 0.2804, 0.3848, 0.2502, 0.3957, 0.8469, 0.5611, 0.4054, 0.5083, 0.4231, 0.502, 0.8482, 0.5494, 0.3023, 0.3596, 0.3283, 0.3469, 0.3315, 0.3516, 0.3076, 0.3697, 0.02652, 0.237, 0.04182, 0.2678, 0.01942, 0.2794, 0.007408, 0.2438, 0.06044, 0.2951, 0.08204, 0.3186, 0.05995, 0.3411, 0.03706, 0.3122, 0.1061, 0.3382, 0.1322, 0.3537, 0.1178, 0.3832, 0.08723, 0.3649, 0.1597, 0.3651, 0.1882, 0.3724, 0.1843, 0.4014, 0.1505, 0.3953, 0.2674, 0.8121, 0.2339, 0.8186, 0.2301, 0.7962, 0.2585, 0.7871, 0.2, 0.8186, 0.1675, 0.8124, 0.1696, 0.8005, 0.2001, 0.8008, 0.4041, 0.58, 0.405, 0.6109, 0.3882, 0.6093, 0.3923, 0.5793, 0.4033, 0.642, 0.3977, 0.6731, 0.3738, 0.6654, 0.3823, 0.638, 0.3875, 0.7035, 0.3725, 0.7324, 0.3474, 0.7157, 0.3622, 0.6914, 0.3524, 0.7588, 0.3277, 0.7815, 0.3087, 0.7575, 0.3296, 0.7378, 0.299, 0.7995, 0.2674, 0.8121, 0.2585, 0.7871, 0.2848, 0.7739, 0.2339, 0.8186, 0.2, 0.8186, 0.2001, 0.8008, 0.2301, 0.7962, 0.443, 0.8308, 0.0179, 0.8782, 0.0002219, 0.8719, 0.4417, 0.819, 0.1675, 0.8124, 0.1378, 0.8012, 0.1397, 0.7955, 0.1696, 0.8005, 0.405, 0.6109, 0.4033, 0.642, 0.3823, 0.638, 0.3882, 0.6093, 0.3977, 0.6731, 0.3875, 0.7035, 0.3622, 0.6914, 0.3738, 0.6654, 0.3725, 0.7324, 0.3524, 0.7588, 0.3296, 0.7378, 0.3474, 0.7157, 0.3277, 0.7815, 0.299, 0.7995, 0.2848, 0.7739, 0.3087, 0.7575, 0.2585, 0.7871, 0.2301, 0.7962, 0.2242, 0.7768, 0.2487, 0.766, 0.2001, 0.8008, 0.1696, 0.8005, 0.1695, 0.7892, 0.1977, 0.7847, 0.3923, 0.5793, 0.3882, 0.6093, 0.3725, 0.6055, 0.3807, 0.5768, 0.3823, 0.638, 0.3738, 0.6654, 0.3529, 0.6564, 0.3635, 0.6319, 0.3622, 0.6914, 0.3474, 0.7157, 0.3261, 0.7001, 0.3405, 0.6791, 0.3296, 0.7378, 0.3087, 0.7575, 0.2915, 0.7369, 0.3098, 0.7194, 0.2848, 0.7739, 0.2585, 0.7871, 0.2487, 0.766, 0.2713, 0.7527, 0.2301, 0.7962, 0.2001, 0.8008, 0.1977, 0.7847, 0.2242, 0.7768, 0.4458, 0.842, 0.03278, 0.8842, 0.0179, 0.8782, 0.443, 0.8308, 0.1696, 0.8005, 0.1397, 0.7955, 0.1404, 0.7898, 0.1695, 0.7892, 0.3882, 0.6093, 0.3823, 0.638, 0.3635, 0.6319, 0.3725, 0.6055, 0.3738, 0.6654, 0.3622, 0.6914, 0.3405, 0.6791, 0.3529, 0.6564, 0.3474, 0.7157, 0.3296, 0.7378, 0.3098, 0.7194, 0.3261, 0.7001, 0.3087, 0.7575, 0.2848, 0.7739, 0.2713, 0.7527, 0.2915, 0.7369, 0.2487, 0.766, 0.2242, 0.7768, 0.2167, 0.7599, 0.2382, 0.7477, 0.1977, 0.7847, 0.1695, 0.7892, 0.1677, 0.7786, 0.1933, 0.7703, 0.3807, 0.5768, 0.3725, 0.6055, 0.3579, 0.5998, 0.3696, 0.5726, 0.3635, 0.6319, 0.3529, 0.6564, 0.3343, 0.6463, 0.3464, 0.6242, 0.3405, 0.6791, 0.3261, 0.7001, 0.3073, 0.6855, 0.3213, 0.6667, 0.3098, 0.7194, 0.2915, 0.7369, 0.2757, 0.7192, 0.2922, 0.703, 0.2713, 0.7527, 0.2487, 0.766, 0.2382, 0.7477, 0.2578, 0.7341, 0.2242, 0.7768, 0.1977, 0.7847, 0.1933, 0.7703, 0.2167, 0.7599, 0.4501, 0.8527, 0.04659, 0.89, 0.03278, 0.8842, 0.4458, 0.842, 0.1695, 0.7892, 0.1404, 0.7898, 0.1401, 0.7842, 0.1677, 0.7786, 0.3725, 0.6055, 0.3635, 0.6319, 0.3464, 0.6242, 0.3579, 0.5998, 0.3529, 0.6564, 0.3405, 0.6791, 0.3213, 0.6667, 0.3343, 0.6463, 0.3261, 0.7001, 0.3098, 0.7194, 0.2922, 0.703, 0.3073, 0.6855, 0.2915, 0.7369, 0.2713, 0.7527, 0.2578, 0.7341, 0.2757, 0.7192, 0.2382, 0.7477, 0.2167, 0.7599, 0.2081, 0.745, 0.2271, 0.7317, 0.1933, 0.7703, 0.1677, 0.7786, 0.1642, 0.7689, 0.1873, 0.7574, 0.3696, 0.5726, 0.3579, 0.5998, 0.3443, 0.5927, 0.3591, 0.567, 0.3464, 0.6242, 0.3343, 0.6463, 0.3174, 0.6356, 0.3307, 0.6153, 0.3213, 0.6667, 0.3073, 0.6855, 0.2902, 0.6716, 0.304, 0.6543, 0.2922, 0.703, 0.2757, 0.7192, 0.2607, 0.7032, 0.2759, 0.6878, 0.2578, 0.7341, 0.2382, 0.7477, 0.2271, 0.7317, 0.2445, 0.7178, 0.2167, 0.7599, 0.1933, 0.7703, 0.1873, 0.7574, 0.2081, 0.745, 0.456, 0.8627, 0.06029, 0.8954, 0.04659, 0.89, 0.4501, 0.8527, 0.1677, 0.7786, 0.1401, 0.7842, 0.1387, 0.7788, 0.1642, 0.7689, 0.3579, 0.5998, 0.3464, 0.6242, 0.3307, 0.6153, 0.3443, 0.5927, 0.3343, 0.6463, 0.3213, 0.6667, 0.304, 0.6543, 0.3174, 0.6356, 0.3073, 0.6855, 0.2922, 0.703, 0.2759, 0.6878, 0.2902, 0.6716, 0.2757, 0.7192, 0.2578, 0.7341, 0.2445, 0.7178, 0.2607, 0.7032, 0.2271, 0.7317, 0.2081, 0.745, 0.1985, 0.7317, 0.2155, 0.7174, 0.1873, 0.7574, 0.1642, 0.7689, 0.1595, 0.7601, 0.18, 0.746, 0.3591, 0.567, 0.3443, 0.5927, 0.3316, 0.5844, 0.3491, 0.5602, 0.3307, 0.6153, 0.3174, 0.6356, 0.3019, 0.6242, 0.3162, 0.6054, 0.304, 0.6543, 0.2902, 0.6716, 0.2742, 0.658, 0.288, 0.6417, 0.2759, 0.6878, 0.2607, 0.7032, 0.2461, 0.6884, 0.2603, 0.6735, 0.2445, 0.7178, 0.2271, 0.7317, 0.2155, 0.7174, 0.2312, 0.703, 0.2081, 0.745, 0.1873, 0.7574, 0.18, 0.746, 0.1985, 0.7317, 0.4637, 0.8721, 0.07467, 0.9006, 0.06029, 0.8954, 0.456, 0.8627, 0.1642, 0.7689, 0.1387, 0.7788, 0.1365, 0.7739, 0.1595, 0.7601, 0.3443, 0.5927, 0.3307, 0.6153, 0.3162, 0.6054, 0.3316, 0.5844, 0.3174, 0.6356, 0.304, 0.6543, 0.288, 0.6417, 0.3019, 0.6242, 0.2902, 0.6716, 0.2759, 0.6878, 0.2603, 0.6735, 0.2742, 0.658, 0.2607, 0.7032, 0.2445, 0.7178, 0.2312, 0.703, 0.2461, 0.6884, 0.2155, 0.7174, 0.1985, 0.7317, 0.1879, 0.7199, 0.2032, 0.7045, 0.18, 0.746, 0.1595, 0.7601, 0.1536, 0.7523, 0.1716, 0.7358, 0.3491, 0.5602, 0.3316, 0.5844, 0.3198, 0.5749, 0.3398, 0.5523, 0.3162, 0.6054, 0.3019, 0.6242, 0.2873, 0.6122, 0.3028, 0.5945, 0.288, 0.6417, 0.2742, 0.658, 0.2589, 0.6445, 0.2728, 0.6289, 0.2603, 0.6735, 0.2461, 0.6884, 0.2315, 0.6746, 0.2452, 0.6597, 0.2312, 0.703, 0.2155, 0.7174, 0.2032, 0.7045, 0.2176, 0.6895, 0.1985, 0.7317, 0.18, 0.746, 0.1716, 0.7358, 0.1879, 0.7199, 0.4732, 0.8805, 0.09021, 0.9054, 0.07467, 0.9006, 0.4637, 0.8721, 0.1595, 0.7601, 0.1365, 0.7739, 0.1335, 0.7695, 0.1536, 0.7523, 0.3316, 0.5844, 0.3162, 0.6054, 0.3028, 0.5945, 0.3198, 0.5749, 0.3019, 0.6242, 0.288, 0.6417, 0.2728, 0.6289, 0.2873, 0.6122, 0.2742, 0.658, 0.2603, 0.6735, 0.2452, 0.6597, 0.2589, 0.6445, 0.2461, 0.6884, 0.2312, 0.703, 0.2176, 0.6895, 0.2315, 0.6746, 0.2032, 0.7045, 0.1879, 0.7199, 0.1764, 0.7094, 0.1901, 0.6928, 0.1716, 0.7358, 0.1536, 0.7523, 0.1467, 0.7456, 0.1621, 0.7269, 0.3398, 0.5523, 0.3198, 0.5749, 0.3088, 0.5643, 0.3311, 0.5435, 0.3028, 0.5945, 0.2873, 0.6122, 0.2734, 0.5995, 0.2901, 0.5826, 0.2728, 0.6289, 0.2589, 0.6445, 0.2438, 0.631, 0.2582, 0.6155, 0.2452, 0.6597, 0.2315, 0.6746, 0.2167, 0.6614, 0.2301, 0.6462, 0.2176, 0.6895, 0.2032, 0.7045, 0.1901, 0.6928, 0.2034, 0.6769, 0.1879, 0.7199, 0.1716, 0.7358, 0.1621, 0.7269, 0.1764, 0.7094, 0.4716, 0.882, 0.1067, 0.9097, 0.09021, 0.9054, 0.4732, 0.8805, 0.1536, 0.7523, 0.1335, 0.7695, 0.1298, 0.7657, 0.1467, 0.7456, 0.3198, 0.5749, 0.3028, 0.5945, 0.2901, 0.5826, 0.3088, 0.5643, 0.2873, 0.6122, 0.2728, 0.6289, 0.2582, 0.6155, 0.2734, 0.5995, 0.2589, 0.6445, 0.2452, 0.6597, 0.2301, 0.6462, 0.2438, 0.631, 0.2315, 0.6746, 0.2176, 0.6895, 0.2034, 0.6769, 0.2167, 0.6614, 0.1901, 0.6928, 0.1764, 0.7094, 0.1638, 0.7001, 0.176, 0.6821, 0.1621, 0.7269, 0.1467, 0.7456, 0.1389, 0.7401, 0.1515, 0.7194, 0.3311, 0.5435, 0.3088, 0.5643, 0.2987, 0.5527, 0.3232, 0.5337, 0.2901, 0.5826, 0.2734, 0.5995, 0.26, 0.5859, 0.2781, 0.5697, 0.2582, 0.6155, 0.2438, 0.631, 0.2286, 0.6171, 0.2437, 0.6015, 0.2301, 0.6462, 0.2167, 0.6614, 0.2012, 0.6486, 0.2146, 0.6327, 0.2034, 0.6769, 0.1901, 0.6928, 0.176, 0.6821, 0.1884, 0.665, 0.1764, 0.7094, 0.1621, 0.7269, 0.1515, 0.7194, 0.1638, 0.7001, 0.4926, 0.8855, 0.1222, 0.9119, 0.1067, 0.9097, 0.4716, 0.882, 0.1467, 0.7456, 0.1298, 0.7657, 0.1256, 0.7626, 0.1389, 0.7401, 0.3088, 0.5643, 0.2901, 0.5826, 0.2781, 0.5697, 0.2987, 0.5527, 0.2734, 0.5995, 0.2582, 0.6155, 0.2437, 0.6015, 0.26, 0.5859, 0.2438, 0.631, 0.2301, 0.6462, 0.2146, 0.6327, 0.2286, 0.6171, 0.2167, 0.6614, 0.2034, 0.6769, 0.1884, 0.665, 0.2012, 0.6486, 0.176, 0.6821, 0.1638, 0.7001, 0.15, 0.6921, 0.1607, 0.6724, 0.1515, 0.7194, 0.1389, 0.7401, 0.1303, 0.7358, 0.14, 0.7131, 0.3232, 0.5337, 0.2987, 0.5527, 0.2894, 0.5399, 0.3161, 0.5231, 0.2781, 0.5697, 0.26, 0.5859, 0.247, 0.571, 0.2669, 0.5556, 0.2437, 0.6015, 0.2286, 0.6171, 0.2131, 0.6025, 0.2293, 0.5866, 0.2146, 0.6327, 0.2012, 0.6486, 0.1848, 0.6359, 0.1983, 0.6189, 0.1884, 0.665, 0.176, 0.6821, 0.1607, 0.6724, 0.1723, 0.6537, 0.1638, 0.7001, 0.1515, 0.7194, 0.14, 0.7131, 0.15, 0.6921, 0.5108, 0.8866, 0.1376, 0.9127, 0.1222, 0.9119, 0.4926, 0.8855, 0.1389, 0.7401, 0.1256, 0.7626, 0.1208, 0.7603, 0.1303, 0.7358, 0.2987, 0.5527, 0.2781, 0.5697, 0.2669, 0.5556, 0.2894, 0.5399, 0.26, 0.5859, 0.2437, 0.6015, 0.2293, 0.5866, 0.247, 0.571, 0.2286, 0.6171, 0.2146, 0.6327, 0.1983, 0.6189, 0.2131, 0.6025, 0.2012, 0.6486, 0.1884, 0.665, 0.1723, 0.6537, 0.1848, 0.6359, 0.1607, 0.6724, 0.15, 0.6921, 0.1348, 0.6855, 0.1438, 0.6636, 0.14, 0.7131, 0.1303, 0.7358, 0.121, 0.7328, 0.1273, 0.7084, 0.3161, 0.5231, 0.2894, 0.5399, 0.2812, 0.526, 0.31, 0.5116, 0.2669, 0.5556, 0.247, 0.571, 0.2343, 0.5547, 0.2564, 0.5401, 0.2293, 0.5866, 0.2131, 0.6025, 0.1967, 0.5868, 0.2145, 0.5701, 0.1983, 0.6189, 0.1848, 0.6359, 0.1668, 0.6231, 0.1808, 0.6044, 0.1723, 0.6537, 0.1607, 0.6724, 0.1438, 0.6636, 0.1544, 0.6428, 0.15, 0.6921, 0.14, 0.7131, 0.1273, 0.7084, 0.1348, 0.6855, 0.523, 0.8896, 0.1626, 0.918, 0.1376, 0.9127, 0.5108, 0.8866, 0.1303, 0.7358, 0.1208, 0.7603, 0.1157, 0.7589, 0.121, 0.7328, 0.2894, 0.5399, 0.2669, 0.5556, 0.2564, 0.5401, 0.2812, 0.526, 0.247, 0.571, 0.2293, 0.5866, 0.2145, 0.5701, 0.2343, 0.5547, 0.2131, 0.6025, 0.1983, 0.6189, 0.1808, 0.6044, 0.1967, 0.5868, 0.1848, 0.6359, 0.1723, 0.6537, 0.1544, 0.6428, 0.1668, 0.6231, 0.1438, 0.6636, 0.1348, 0.6855, 0.1181, 0.6805, 0.1248, 0.6561, 0.1273, 0.7084, 0.121, 0.7328, 0.1112, 0.7313, 0.1137, 0.7055, 0.31, 0.5116, 0.2812, 0.526, 0.274, 0.5109, 0.305, 0.4995, 0.2564, 0.5401, 0.2343, 0.5547, 0.2218, 0.536, 0.2468, 0.5226, 0.2145, 0.5701, 0.1967, 0.5868, 0.1791, 0.5694, 0.1993, 0.5518, 0.1808, 0.6044, 0.1668, 0.6231, 0.1466, 0.6099, 0.1615, 0.5888, 0.1544, 0.6428, 0.1438, 0.6636, 0.1248, 0.6561, 0.1343, 0.6325, 0.1348, 0.6855, 0.1273, 0.7084, 0.1137, 0.7055, 0.1181, 0.6805, 0.5323, 0.8931, 0.188, 0.9234, 0.1626, 0.918, 0.523, 0.8896, 0.121, 0.7328, 0.1157, 0.7589, 0.1104, 0.7584, 0.1112, 0.7313, 0.2812, 0.526, 0.2564, 0.5401, 0.2468, 0.5226, 0.274, 0.5109, 0.2343, 0.5547, 0.2145, 0.5701, 0.1993, 0.5518, 0.2218, 0.536, 0.1967, 0.5868, 0.1808, 0.6044, 0.1615, 0.5888, 0.1791, 0.5694, 0.1668, 0.6231, 0.1544, 0.6428, 0.1343, 0.6325, 0.1466, 0.6099, 0.1248, 0.6561, 0.1181, 0.6805, 0.0997, 0.6777, 0.1031, 0.6503, 0.1137, 0.7055, 0.1112, 0.7313, 0.101, 0.7315, 0.09918, 0.7047, 0.305, 0.4995, 0.274, 0.5109, 0.2685, 0.4945, 0.3013, 0.4867, 0.2468, 0.5226, 0.2218, 0.536, 0.21, 0.5147, 0.2387, 0.5034, 0.1993, 0.5518, 0.1791, 0.5694, 0.1596, 0.5494, 0.1834, 0.5302, 0.1615, 0.5888, 0.1466, 0.6099, 0.1233, 0.5963, 0.1395, 0.5716, 0.1343, 0.6325, 0.1248, 0.6561, 0.1031, 0.6503, 0.111, 0.6227, 0.1181, 0.6805, 0.1137, 0.7055, 0.09918, 0.7047, 0.0997, 0.6777, 0.5407, 0.8967, 0.211, 0.9285, 0.188, 0.9234, 0.5323, 0.8931, 0.1112, 0.7313, 0.1104, 0.7584, 0.105, 0.7588, 0.101, 0.7315, 0.274, 0.5109, 0.2468, 0.5226, 0.2387, 0.5034, 0.2685, 0.4945, 0.2218, 0.536, 0.1993, 0.5518, 0.1834, 0.5302, 0.21, 0.5147, 0.1791, 0.5694, 0.1615, 0.5888, 0.1395, 0.5716, 0.1596, 0.5494, 0.1466, 0.6099, 0.1343, 0.6325, 0.111, 0.6227, 0.1233, 0.5963, 0.1031, 0.6503, 0.0997, 0.6777, 0.07969, 0.6781, 0.07761, 0.6469, 0.09918, 0.7047, 0.101, 0.7315, 0.09062, 0.7335, 0.08403, 0.7063, 0.3013, 0.4867, 0.2685, 0.4945, 0.265, 0.4769, 0.2992, 0.4734, 0.2387, 0.5034, 0.21, 0.5147, 0.1995, 0.4891, 0.2327, 0.4818, 0.1834, 0.5302, 0.1596, 0.5494, 0.1373, 0.5255, 0.1664, 0.5036, 0.1395, 0.5716, 0.1233, 0.5963, 0.09536, 0.5817, 0.1135, 0.5519, 0.111, 0.6227, 0.1031, 0.6503, 0.07761, 0.6469, 0.08328, 0.6138, 0.0997, 0.6777, 0.09918, 0.7047, 0.08403, 0.7063, 0.07969, 0.6781, 0.5496, 0.9002, 0.2303, 0.9334, 0.211, 0.9285, 0.5407, 0.8967, 0.101, 0.7315, 0.105, 0.7588, 0.09965, 0.7603, 0.09062, 0.7335, 0.2685, 0.4945, 0.2387, 0.5034, 0.2327, 0.4818, 0.265, 0.4769, 0.21, 0.5147, 0.1834, 0.5302, 0.1664, 0.5036, 0.1995, 0.4891, 0.1596, 0.5494, 0.1395, 0.5716, 0.1135, 0.5519, 0.1373, 0.5255, 0.1233, 0.5963, 0.111, 0.6227, 0.08328, 0.6138, 0.09536, 0.5817, 0.07761, 0.6469, 0.07969, 0.6781, 0.05895, 0.6826, 0.05027, 0.6517, 0.08403, 0.7063, 0.09062, 0.7335, 0.08047, 0.7375, 0.06872, 0.7109, 0.2992, 0.4734, 0.265, 0.4769, 0.2639, 0.4584, 0.2988, 0.4598, 0.2327, 0.4818, 0.1995, 0.4891, 0.1958, 0.4599, 0.2302, 0.4585, 0.6757, 0.2217, 0.659, 0.2471, 0.5449, 0.1972, 0.5652, 0.1808, 0.7054, 0.5616, 0.7075, 0.5926, 0.562, 0.6287, 0.5617, 0.5616, 0.7233, 0.6372, 0.7635, 0.6632, 0.7435, 0.6977, 0.5948, 0.6374, 0.07969, 0.6781, 0.08403, 0.7063, 0.06872, 0.7109, 0.05895, 0.6826, 0.5603, 0.9034, 0.2457, 0.9382, 0.2303, 0.9334, 0.5496, 0.9002, 0.09062, 0.7335, 0.09965, 0.7603, 0.0946, 0.7627, 0.08047, 0.7375, 0.265, 0.4769, 0.2327, 0.4818, 0.2302, 0.4585, 0.2639, 0.4584, 0.6992, 0.2016, 0.6757, 0.2217, 0.5652, 0.1808, 0.6834, 0.1814, 0.659, 0.2471, 0.6469, 0.2707, 0.5296, 0.2205, 0.5449, 0.1972, 0.7075, 0.5926, 0.7233, 0.6372, 0.5948, 0.6374, 0.562, 0.6287, 0.05027, 0.6517, 0.05895, 0.6826, 0.0386, 0.6912, 0.02428, 0.6617, 0.06872, 0.7109, 0.08047, 0.7375, 0.07087, 0.7434, 0.05381, 0.7184, 0.2988, 0.4598, 0.2639, 0.4584, 0.2656, 0.4394, 0.3004, 0.4462, 0.2302, 0.4585, 0.1958, 0.4599, 0.197, 0.4306, 0.2314, 0.4344, 0.5652, 0.1808, 0.5449, 0.1972, 0.4813, 0.1592, 0.5544, 0.1599, 0.5617, 0.5616, 0.562, 0.6287, 0.4929, 0.6286, 0.4684, 0.609, 0.5948, 0.6374, 0.7435, 0.6977, 0.7284, 0.7304, 0.5403, 0.7026, 0.05895, 0.6826, 0.06872, 0.7109, 0.05381, 0.7184, 0.0386, 0.6912, 0.5745, 0.9057, 0.2578, 0.9431, 0.2457, 0.9382, 0.5603, 0.9034, 0.08047, 0.7375, 0.0946, 0.7627, 0.09002, 0.7662, 0.07087, 0.7434, 0.2639, 0.4584, 0.2302, 0.4585, 0.2314, 0.4344, 0.2656, 0.4394, 0.6834, 0.1814, 0.5652, 0.1808, 0.5544, 0.1599, 0.677, 0.1571, 0.5449, 0.1972, 0.5296, 0.2205, 0.4629, 0.1742, 0.4813, 0.1592, 0.562, 0.6287, 0.5948, 0.6374, 0.5403, 0.7026, 0.4929, 0.6286, 0.02428, 0.6617, 0.0386, 0.6912, 0.01922, 0.7035, 0.0002219, 0.6759, 0.05381, 0.7184, 0.07087, 0.7434, 0.06225, 0.7513, 0.03983, 0.7289, 0.3004, 0.4462, 0.2656, 0.4394, 0.2704, 0.4204, 0.3042, 0.433, 0.2314, 0.4344, 0.197, 0.4306, 0.2021, 0.4018, 0.2363, 0.4102, 0.5544, 0.1599, 0.4813, 0.1592, 0.4705, 0.1355, 0.5521, 0.1355, 0.4684, 0.609, 0.4929, 0.6286, 0.4677, 0.673, 0.4054, 0.5752, 0.5403, 0.7026, 0.7284, 0.7304, 0.7195, 0.7649, 0.5222, 0.7309, 0.0386, 0.6912, 0.05381, 0.7184, 0.03983, 0.7289, 0.01922, 0.7035, 0.5946, 0.9071, 0.267, 0.9479, 0.2578, 0.9431, 0.5745, 0.9057, 0.07087, 0.7434, 0.09002, 0.7662, 0.08612, 0.7705, 0.06225, 0.7513, 0.2656, 0.4394, 0.2314, 0.4344, 0.2363, 0.4102, 0.2704, 0.4204, 0.677, 0.1571, 0.5544, 0.1599, 0.5521, 0.1355, 0.675, 0.1355, 0.4813, 0.1592, 0.4629, 0.1742, 0.4249, 0.1355, 0.4705, 0.1355, 0.4929, 0.6286, 0.5403, 0.7026, 0.5222, 0.7309, 0.4677, 0.673, 0.4245, 0.1943, 0.4152, 0.2247, 0.3938, 0.2191, 0.3987, 0.1882, 0.404, 0.2547, 0.3898, 0.2831, 0.3791, 0.2782, 0.3877, 0.2492, 0.08484, 0.05004, 0.1113, 0.03224, 0.1195, 0.04782, 0.09074, 0.06073, 0.1389, 0.0156, 0.1678, 0.0002219, 0.179, 0.02508, 0.1487, 0.03608, 0.5521, 0.1355, 0.4705, 0.1355, 0.4813, 0.1117, 0.5544, 0.1111, 0.595, 0.9532, 0.6618, 0.8664, 0.6812, 0.9095, 0.6571, 0.9267, 0.7219, 0.819, 0.922, 0.819, 0.9248, 0.8541, 0.7346, 0.849, 0.4152, 0.2247, 0.404, 0.2547, 0.3877, 0.2492, 0.3938, 0.2191, 0.9797, 0.4744, 0.663, 0.4371, 0.6722, 0.4323, 0.9998, 0.4731, 0.3898, 0.2831, 0.3724, 0.3088, 0.3673, 0.3057, 0.3791, 0.2782, 0.1113, 0.03224, 0.1389, 0.0156, 0.1487, 0.03608, 0.1195, 0.04782, 0.675, 0.1355, 0.5521, 0.1355, 0.5544, 0.1111, 0.677, 0.1139, 0.4705, 0.1355, 0.4249, 0.1355, 0.4629, 0.09678, 0.4813, 0.1117, 0.6618, 0.8664, 0.7219, 0.819, 0.7346, 0.849, 0.6812, 0.9095, 0.3987, 0.1882, 0.3938, 0.2191, 0.3723, 0.2171, 0.372, 0.1859, 0.3877, 0.2492, 0.3791, 0.2782, 0.3681, 0.2754, 0.3714, 0.2466, 0.09074, 0.06073, 0.1195, 0.04782, 0.125, 0.06416, 0.0948, 0.07224, 0.1487, 0.03608, 0.179, 0.02508, 0.1863, 0.05126, 0.155, 0.05727, 0.5544, 0.1111, 0.4813, 0.1117, 0.5449, 0.07374, 0.5652, 0.09016, 0.6571, 0.9267, 0.6812, 0.9095, 0.7846, 0.9169, 0.745, 0.9725, 0.7346, 0.849, 0.9248, 0.8541, 0.9341, 0.8886, 0.8127, 0.9119, 0.3938, 0.2191, 0.3877, 0.2492, 0.3714, 0.2466, 0.3723, 0.2171, 0.9655, 0.4768, 0.6509, 0.4419, 0.663, 0.4371, 0.9797, 0.4744, 0.3791, 0.2782, 0.3673, 0.3057, 0.362, 0.3037, 0.3681, 0.2754, 0.1195, 0.04782, 0.1487, 0.03608, 0.155, 0.05727, 0.125, 0.06416, 0.677, 0.1139, 0.5544, 0.1111, 0.5652, 0.09016, 0.6834, 0.08958, 0.4813, 0.1117, 0.4629, 0.09678, 0.5296, 0.05042, 0.5449, 0.07374, 0.6812, 0.9095, 0.7346, 0.849, 0.8127, 0.9119, 0.7846, 0.9169, 0.372, 0.1859, 0.3723, 0.2171, 0.3515, 0.219, 0.3448, 0.1885, 0.3714, 0.2466, 0.3681, 0.2754, 0.3573, 0.2747, 0.3556, 0.247, 0.0948, 0.07224, 0.125, 0.06416, 0.1278, 0.08083, 0.09698, 0.08423, 0.155, 0.05727, 0.1863, 0.05126, 0.1891, 0.07824, 0.1578, 0.07868, 0.5652, 0.09016, 0.5449, 0.07374, 0.659, 0.02385, 0.6757, 0.0493, 0.745, 0.9725, 0.7846, 0.9169, 0.8914, 0.9597, 0.8828, 0.9807, 0.8127, 0.9119, 0.9341, 0.8886, 0.9465, 0.9247, 0.9038, 0.9416, 0.3723, 0.2171, 0.3714, 0.2466, 0.3556, 0.247, 0.3515, 0.219, 0.9548, 0.4799, 0.6355, 0.4468, 0.6509, 0.4419, 0.9655, 0.4768, 0.3681, 0.2754, 0.362, 0.3037, 0.3565, 0.3028, 0.3573, 0.2747, 0.125, 0.06416, 0.155, 0.05727, 0.1578, 0.07868, 0.1278, 0.08083, 0.6834, 0.08958, 0.5652, 0.09016, 0.6757, 0.0493, 0.6992, 0.06932, 0.5449, 0.07374, 0.5296, 0.05042, 0.6469, 0.0002219, 0.659, 0.02385, 0.7846, 0.9169, 0.8127, 0.9119, 0.9038, 0.9416, 0.8914, 0.9597, 0.3448, 0.1885, 0.3515, 0.219, 0.3325, 0.2246, 0.3212, 0.1994, 0.3556, 0.247, 0.3573, 0.2747, 0.3469, 0.2758, 0.3408, 0.2499, 0.09698, 0.08423, 0.1278, 0.08083, 0.1281, 0.09737, 0.09736, 0.0964, 0.1578, 0.07868, 0.1891, 0.07824, 0.1854, 0.1034, 0.1571, 0.09939, 0.2214, 0.08391, 0.2524, 0.09481, 0.2394, 0.1222, 0.213, 0.1112, 0.2815, 0.1111, 0.3075, 0.1325, 0.2863, 0.1545, 0.2639, 0.1367, 0.3289, 0.1587, 0.3448, 0.1885, 0.3212, 0.1994, 0.3055, 0.1757, 0.3515, 0.219, 0.3556, 0.247, 0.3408, 0.2499, 0.3325, 0.2246, 0.946, 0.4834, 0.6162, 0.4517, 0.6355, 0.4468, 0.9548, 0.4799, 0.3573, 0.2747, 0.3565, 0.3028, 0.351, 0.3029, 0.3469, 0.2758, 0.1278, 0.08083, 0.1578, 0.07868, 0.1571, 0.09939, 0.1281, 0.09737, 0.1891, 0.07824, 0.2214, 0.08391, 0.213, 0.1112, 0.1854, 0.1034, 0.2524, 0.09481, 0.2815, 0.1111, 0.2639, 0.1367, 0.2394, 0.1222, 0.3075, 0.1325, 0.3289, 0.1587, 0.3055, 0.1757, 0.2863, 0.1545, 0.3212, 0.1994, 0.3325, 0.2246, 0.3159, 0.2327, 0.3025, 0.2114, 0.3408, 0.2499, 0.3469, 0.2758, 0.3372, 0.2786, 0.3273, 0.255, 0.09736, 0.0964, 0.1281, 0.09737, 0.1262, 0.1134, 0.09605, 0.1085, 0.1571, 0.09939, 0.1854, 0.1034, 0.1795, 0.1257, 0.1537, 0.1189, 0.213, 0.1112, 0.2394, 0.1222, 0.2271, 0.1456, 0.2041, 0.1345, 0.2639, 0.1367, 0.2863, 0.1545, 0.2685, 0.1743, 0.2486, 0.1588, 0.3055, 0.1757, 0.3212, 0.1994, 0.3025, 0.2114, 0.2866, 0.1917, 0.3325, 0.2246, 0.3408, 0.2499, 0.3273, 0.255, 0.3159, 0.2327, 0.9375, 0.4871, 0.5932, 0.4568, 0.6162, 0.4517, 0.946, 0.4834, 0.3469, 0.2758, 0.351, 0.3029, 0.3457, 0.304, 0.3372, 0.2786, 0.1281, 0.09737, 0.1571, 0.09939, 0.1537, 0.1189, 0.1262, 0.1134, 0.1854, 0.1034, 0.213, 0.1112, 0.2041, 0.1345, 0.1795, 0.1257, 0.2394, 0.1222, 0.2639, 0.1367, 0.2486, 0.1588, 0.2271, 0.1456, 0.2863, 0.1545, 0.3055, 0.1757, 0.2866, 0.1917, 0.2685, 0.1743, 0.3025, 0.2114, 0.3159, 0.2327, 0.3016, 0.2422, 0.2868, 0.2241, 0.3273, 0.255, 0.3372, 0.2786, 0.3284, 0.2828, 0.3154, 0.2617, 0.09605, 0.1085, 0.1262, 0.1134, 0.1225, 0.1289, 0.09317, 0.1204, 0.1537, 0.1189, 0.1795, 0.1257, 0.1724, 0.1457, 0.1485, 0.137, 0.2041, 0.1345, 0.2271, 0.1456, 0.2155, 0.1664, 0.1947, 0.1554, 0.2486, 0.1588, 0.2685, 0.1743, 0.2534, 0.1924, 0.235, 0.1787, 0.2866, 0.1917, 0.3025, 0.2114, 0.2868, 0.2241, 0.2708, 0.2074, 0.3159, 0.2327, 0.3273, 0.255, 0.3154, 0.2617, 0.3016, 0.2422, 0.9282, 0.4906, 0.5678, 0.4622, 0.5932, 0.4568, 0.9375, 0.4871, 0.3372, 0.2786, 0.3457, 0.304, 0.3408, 0.306, 0.3284, 0.2828, 0.1262, 0.1134, 0.1537, 0.1189, 0.1485, 0.137, 0.1225, 0.1289, 0.1795, 0.1257, 0.2041, 0.1345, 0.1947, 0.1554, 0.1724, 0.1457, 0.2271, 0.1456, 0.2486, 0.1588, 0.235, 0.1787, 0.2155, 0.1664, 0.2685, 0.1743, 0.2866, 0.1917, 0.2708, 0.2074, 0.2534, 0.1924, 0.2868, 0.2241, 0.3016, 0.2422, 0.2893, 0.2529, 0.2734, 0.2372, 0.3154, 0.2617, 0.3284, 0.2828, 0.3205, 0.2883, 0.3048, 0.2698, 0.09317, 0.1204, 0.1225, 0.1289, 0.1172, 0.1436, 0.08889, 0.132, 0.1485, 0.137, 0.1724, 0.1457, 0.1642, 0.1642, 0.1419, 0.154, 0.1947, 0.1554, 0.2155, 0.1664, 0.2043, 0.1855, 0.1849, 0.1745, 0.235, 0.1787, 0.2534, 0.1924, 0.2401, 0.2096, 0.2226, 0.1972, 0.2708, 0.2074, 0.2868, 0.2241, 0.2734, 0.2372, 0.2571, 0.2228, 0.3016, 0.2422, 0.3154, 0.2617, 0.3048, 0.2698, 0.2893, 0.2529, 0.916, 0.4936, 0.5428, 0.4675, 0.5678, 0.4622, 0.9282, 0.4906, 0.3284, 0.2828, 0.3408, 0.306, 0.3364, 0.3087, 0.3205, 0.2883, 0.1225, 0.1289, 0.1485, 0.137, 0.1419, 0.154, 0.1172, 0.1436, 0.1724, 0.1457, 0.1947, 0.1554, 0.1849, 0.1745, 0.1642, 0.1642, 0.2155, 0.1664, 0.235, 0.1787, 0.2226, 0.1972, 0.2043, 0.1855, 0.2534, 0.1924, 0.2708, 0.2074, 0.2571, 0.2228, 0.2401, 0.2096, 0.8978, 0.4946, 0.5274, 0.4683, 0.5428, 0.4675, 0.916, 0.4936, 0.3326, 0.3122, 0.353, 0.3315, 0.3294, 0.3163, 0.2641, 0.9781, 0.2574, 0.9783, 0.2574, 0.9775, 0.264, 0.9774, 0.3294, 0.3163, 0.353, 0.3315, 0.327, 0.3209, 0.4628, 0.41, 0.4842, 0.4138, 0.4838, 0.4162, 0.4623, 0.4124, 0.327, 0.3209, 0.353, 0.3315, 0.3254, 0.3258, 0.6693, 0.402, 0.6753, 0.4028, 0.6752, 0.4035, 0.6692, 0.4028, 0.3254, 0.3258, 0.353, 0.3315, 0.3246, 0.3311, 0.1496, 0.9617, 0.1249, 0.9622, 0.1248, 0.9595, 0.1497, 0.9589, 0.3246, 0.3311, 0.353, 0.3315, 0.3248, 0.3364, 0.2701, 0.9774, 0.2641, 0.9781, 0.264, 0.9774, 0.27, 0.9767, 0.3248, 0.3364, 0.353, 0.3315, 0.3261, 0.3417, 0.6217, 0.4096, 0.6354, 0.4057, 0.6357, 0.407, 0.6223, 0.4114, 0.3261, 0.3417, 0.353, 0.3315, 0.3283, 0.3469, 0.4423, 0.4049, 0.4628, 0.41, 0.4623, 0.4124, 0.4418, 0.4073, 0.3283, 0.3469, 0.353, 0.3315, 0.3315, 0.3516, 0.6626, 0.4018, 0.6693, 0.402, 0.6692, 0.4028, 0.6626, 0.4027, 0.1378, 0.8012, 0.111, 0.7872, 0.1397, 0.7955, 0.1747, 0.9628, 0.1496, 0.9617, 0.1497, 0.9589, 0.175, 0.96, 0.1397, 0.7955, 0.111, 0.7872, 0.1404, 0.7898, 0.2756, 0.9761, 0.2701, 0.9774, 0.27, 0.9767, 0.2754, 0.9755, 0.1404, 0.7898, 0.111, 0.7872, 0.1401, 0.7842, 0.0576, 0.9702, 0.03712, 0.9752, 0.03654, 0.9729, 0.05709, 0.9678, 0.1401, 0.7842, 0.111, 0.7872, 0.1387, 0.7788, 0.2409, 0.9768, 0.2302, 0.9745, 0.2305, 0.9732, 0.2411, 0.9757, 0.1387, 0.7788, 0.111, 0.7872, 0.1365, 0.7739, 0.655, 0.4022, 0.6626, 0.4018, 0.6626, 0.4027, 0.6551, 0.4031, 0.1365, 0.7739, 0.111, 0.7872, 0.1335, 0.7695, 0.1981, 0.9659, 0.1747, 0.9628, 0.175, 0.96, 0.1986, 0.9635, 0.1335, 0.7695, 0.111, 0.7872, 0.1298, 0.7657, 0.5301, 0.4179, 0.5548, 0.4185, 0.5549, 0.4213, 0.53, 0.4207, 0.1298, 0.7657, 0.111, 0.7872, 0.1256, 0.7626, 0.2808, 0.9743, 0.2756, 0.9761, 0.2754, 0.9755, 0.2806, 0.9737, 0.1256, 0.7626, 0.111, 0.7872, 0.1208, 0.7603, 0.07895, 0.9664, 0.0576, 0.9702, 0.05709, 0.9678, 0.07859, 0.9639, 0.1208, 0.7603, 0.111, 0.7872, 0.1157, 0.7589, 0.2498, 0.978, 0.2409, 0.9768, 0.2411, 0.9757, 0.2499, 0.977, 0.1157, 0.7589, 0.111, 0.7872, 0.1104, 0.7584, 0.6461, 0.4033, 0.655, 0.4022, 0.6551, 0.4031, 0.6464, 0.4044, 0.1104, 0.7584, 0.111, 0.7872, 0.105, 0.7588, 0.2165, 0.9705, 0.1981, 0.9659, 0.1986, 0.9635, 0.217, 0.9688, 0.105, 0.7588, 0.111, 0.7872, 0.09965, 0.7603, 0.5065, 0.4163, 0.5301, 0.4179, 0.53, 0.4207, 0.5063, 0.4189, 0.09965, 0.7603, 0.111, 0.7872, 0.0946, 0.7627, 0.5799, 0.4174, 0.6033, 0.4143, 0.6038, 0.4166, 0.5802, 0.4202, 0.0946, 0.7627, 0.111, 0.7872, 0.09002, 0.7662, 0.6033, 0.4143, 0.6217, 0.4096, 0.6223, 0.4114, 0.6038, 0.4166, 0.09002, 0.7662, 0.111, 0.7872, 0.08612, 0.7705, 0.6808, 0.4041, 0.6861, 0.4058, 0.6858, 0.4065, 0.6807, 0.4047, 0.3724, 0.3088, 0.353, 0.3315, 0.3673, 0.3057, 0.1013, 0.9638, 0.07895, 0.9664, 0.07859, 0.9639, 0.1011, 0.9612, 0.3673, 0.3057, 0.353, 0.3315, 0.362, 0.3037, 0.2302, 0.9745, 0.2165, 0.9705, 0.217, 0.9688, 0.2305, 0.9732, 0.362, 0.3037, 0.353, 0.3315, 0.3565, 0.3028, 0.2574, 0.9783, 0.2498, 0.978, 0.2499, 0.977, 0.2574, 0.9775, 0.3565, 0.3028, 0.353, 0.3315, 0.351, 0.3029, 0.6354, 0.4057, 0.6461, 0.4033, 0.6464, 0.4044, 0.6357, 0.407, 0.351, 0.3029, 0.353, 0.3315, 0.3457, 0.304, 0.4842, 0.4138, 0.5065, 0.4163, 0.5063, 0.4189, 0.4838, 0.4162, 0.3457, 0.304, 0.353, 0.3315, 0.3408, 0.306, 0.5548, 0.4185, 0.5799, 0.4174, 0.5802, 0.4202, 0.5549, 0.4213, 0.3408, 0.306, 0.353, 0.3315, 0.3364, 0.3087, 0.2734, 0.2372, 0.2893, 0.2529, 0.2786, 0.2645, 0.2617, 0.2509, 0.6753, 0.4028, 0.6808, 0.4041, 0.6807, 0.4047, 0.6752, 0.4035, 0.3048, 0.2698, 0.3205, 0.2883, 0.3137, 0.2949, 0.2958, 0.279, 0.08889, 0.132, 0.1172, 0.1436, 0.1105, 0.1576, 0.08333, 0.1431, 0.3364, 0.3087, 0.353, 0.3315, 0.3326, 0.3122, 0.1419, 0.154, 0.1642, 0.1642, 0.1553, 0.1815, 0.1341, 0.17, 0.1849, 0.1745, 0.2043, 0.1855, 0.1934, 0.2036, 0.1749, 0.1926, 0.2226, 0.1972, 0.2401, 0.2096, 0.2281, 0.2263, 0.211, 0.2148, 0.2571, 0.2228, 0.2734, 0.2372, 0.2617, 0.2509, 0.245, 0.2383, 0.2893, 0.2529, 0.3048, 0.2698, 0.2958, 0.279, 0.2786, 0.2645, 0.1249, 0.9622, 0.1013, 0.9638, 0.1011, 0.9612, 0.1248, 0.9595, 0.3205, 0.2883, 0.3364, 0.3087, 0.3326, 0.3122, 0.3137, 0.2949, 0.1172, 0.1436, 0.1419, 0.154, 0.1341, 0.17, 0.1105, 0.1576, 0.1642, 0.1642, 0.1849, 0.1745, 0.1749, 0.1926, 0.1553, 0.1815, 0.2043, 0.1855, 0.2226, 0.1972, 0.211, 0.2148, 0.1934, 0.2036, 0.2401, 0.2096, 0.2571, 0.2228, 0.245, 0.2383, 0.2281, 0.2263, 0.2499, 0.977, 0.2411, 0.9757, 0.1626, 0.918, 0.188, 0.9234, 0.6464, 0.4044, 0.6551, 0.4031, 0.5932, 0.4568, 0.5678, 0.4622, 0.1248, 0.9595, 0.1011, 0.9612, 0.04659, 0.89, 0.06029, 0.8954, 0.27, 0.9767, 0.264, 0.9774, 0.2303, 0.9334, 0.2457, 0.9382, 0.1986, 0.9635, 0.175, 0.96, 0.09021, 0.9054, 0.1067, 0.9097, 0.53, 0.4207, 0.5549, 0.4213, 0.4799, 0.4796, 0.4655, 0.4847, 0.6807, 0.4047, 0.6858, 0.4065, 0.6722, 0.4323, 0.663, 0.4371, 0.4623, 0.4124, 0.4838, 0.4162, 0.438, 0.496, 0.4231, 0.502, 0.6626, 0.4027, 0.6692, 0.4028, 0.6355, 0.4468, 0.6162, 0.4517, 0.07859, 0.9639, 0.05709, 0.9678, 0.0179, 0.8782, 0.03278, 0.8842, 0.2574, 0.9775, 0.2499, 0.977, 0.188, 0.9234, 0.211, 0.9285, 0.6357, 0.407, 0.6464, 0.4044, 0.5678, 0.4622, 0.5428, 0.4675, 0.1497, 0.9589, 0.1248, 0.9595, 0.06029, 0.8954, 0.07467, 0.9006, 0.5802, 0.4202, 0.6038, 0.4166, 0.5119, 0.4705, 0.4954, 0.4748, 0.6038, 0.4166, 0.6223, 0.4114, 0.5274, 0.4683, 0.5119, 0.4705, 0.2754, 0.9755, 0.27, 0.9767, 0.2457, 0.9382, 0.2578, 0.9431, 0.217, 0.9688, 0.1986, 0.9635, 0.1067, 0.9097, 0.1222, 0.9119, 0.5063, 0.4189, 0.53, 0.4207, 0.4655, 0.4847, 0.4518, 0.4902, 0.6752, 0.4035, 0.6807, 0.4047, 0.663, 0.4371, 0.6509, 0.4419, 0.4418, 0.4073, 0.4623, 0.4124, 0.4231, 0.502, 0.4054, 0.5083, 0.2411, 0.9757, 0.2305, 0.9732, 0.1376, 0.9127, 0.1626, 0.918, 0.6551, 0.4031, 0.6626, 0.4027, 0.6162, 0.4517, 0.5932, 0.4568, 0.1011, 0.9612, 0.07859, 0.9639, 0.03278, 0.8842, 0.04659, 0.89, 0.264, 0.9774, 0.2574, 0.9775, 0.211, 0.9285, 0.2303, 0.9334, 0.6223, 0.4114, 0.6357, 0.407, 0.5428, 0.4675, 0.5274, 0.4683, 0.175, 0.96, 0.1497, 0.9589, 0.07467, 0.9006, 0.09021, 0.9054, 0.5549, 0.4213, 0.5802, 0.4202, 0.4954, 0.4748, 0.4799, 0.4796, 0.2305, 0.9732, 0.217, 0.9688, 0.1222, 0.9119, 0.1376, 0.9127, 0.2806, 0.9737, 0.2754, 0.9755, 0.2578, 0.9431, 0.267, 0.9479, 0.4838, 0.4162, 0.5063, 0.4189, 0.4518, 0.4902, 0.438, 0.496, 0.6692, 0.4028, 0.6752, 0.4035, 0.6509, 0.4419, 0.6355, 0.4468, 0.05709, 0.9678, 0.03654, 0.9729, 0.0002219, 0.8719, 0.0179, 0.8782, 0.9376, 0.5611, 0.916, 0.4936, 0.9282, 0.4906, 0.9376, 0.5611, 0.9282, 0.4906, 0.9375, 0.4871, 0.9376, 0.5611, 0.9375, 0.4871, 0.946, 0.4834, 0.9376, 0.5611, 0.946, 0.4834, 0.9548, 0.4799, 0.9376, 0.5611, 0.9548, 0.4799, 0.9655, 0.4768, 0.9376, 0.5611, 0.9655, 0.4768, 0.9797, 0.4744, 0.9376, 0.5611, 0.9797, 0.4744, 0.9998, 0.4731, 0.5323, 0.819, 0.5946, 0.9071, 0.5745, 0.9057, 0.5323, 0.819, 0.5745, 0.9057, 0.5603, 0.9034, 0.5323, 0.819, 0.5603, 0.9034, 0.5496, 0.9002, 0.5323, 0.819, 0.5496, 0.9002, 0.5407, 0.8967, 0.5323, 0.819, 0.5407, 0.8967, 0.5323, 0.8931, 0.5323, 0.819, 0.5323, 0.8931, 0.523, 0.8896, 0.5323, 0.819, 0.523, 0.8896, 0.5108, 0.8866, 0.5323, 0.819, 0.5108, 0.8866, 0.4926, 0.8855, 0.5323, 0.819, 0.4926, 0.8855, 0.4716, 0.882, 0.5323, 0.819, 0.4716, 0.882, 0.4732, 0.8805, 0.5323, 0.819, 0.4732, 0.8805, 0.4637, 0.8721, 0.5323, 0.819, 0.4637, 0.8721, 0.456, 0.8627, 0.5323, 0.819, 0.456, 0.8627, 0.4501, 0.8527, 0.5323, 0.819, 0.4501, 0.8527, 0.4458, 0.842, 0.5323, 0.819, 0.4458, 0.842, 0.443, 0.8308, 0.5323, 0.819, 0.443, 0.8308, 0.4417, 0.819, 0.9376, 0.5611, 0.8469, 0.5611, 0.8482, 0.5494, 0.9376, 0.5611, 0.8482, 0.5494, 0.851, 0.5382, 0.9376, 0.5611, 0.851, 0.5382, 0.8553, 0.5275, 0.9376, 0.5611, 0.8553, 0.5275, 0.8612, 0.5174, 0.9376, 0.5611, 0.8612, 0.5174, 0.8689, 0.508, 0.9376, 0.5611, 0.8689, 0.508, 0.8784, 0.4996, 0.9376, 0.5611, 0.8784, 0.4996, 0.8768, 0.4982, 0.9376, 0.5611, 0.8768, 0.4982, 0.8978, 0.4946, 0.8768, 0.4982, 0.5119, 0.4705, 0.5274, 0.4683, 0.8978, 0.4946])
me_sphere.use_remesh_preserve_volume = False
me_sphere.use_remesh_preserve_attributes = False
me_sphere.use_mirror_vertex_groups = False
me_sphere.update()
me_cube = bpy.data.meshes.new('Cube')
me_cube.from_pydata([(0.08131, 3.898, -1.73), (0.8426, 2.483, 0.1137), (-0.5233, 2.416, 0.5372), (-1.079, 3.817, 0.1237), (0.8428, 5.109, 0.184), (8.685, 3.897, 1.298), (-0.01303, 3.897, 2.734), (-0.725, 5.292, 0.7369), (1.229, 3.897, 0.1589), (-0.7897, 5.137, 0.1605), (-0.7392, 2.37, 0.1094), (0.739, 5.177, 0.7724), (0.6183, 2.497, 0.5342), (-1.245, 3.897, 1.2), (-8.547, 3.897, 1.567), (1.126, 3.965, 1.199)], [], [(4, 9, 0), (4, 0, 8), (1, 8, 0), (1, 0, 10), (3, 10, 0), (3, 0, 9), (9, 4, 11, 7), (2, 12, 1, 10), (6, 12, 2), (7, 11, 6), (7, 6, 13), (6, 2, 13), (12, 6, 15), (11, 15, 6), (12, 15, 5), (11, 5, 15), (13, 14, 7), (13, 2, 14), (2, 10, 14), (5, 1, 12), (5, 11, 4), (14, 9, 7), (3, 14, 10), (9, 14, 3), (4, 8, 5), (5, 8, 1)])
_uv = me_cube.uv_layers.new(name='UVMap')
_uv.uv.foreach_set('vector', [0.5606, 0.4534, 0.4623, 0.4307, 0.5418, 0.3135, 0.5606, 0.4534, 0.5418, 0.3135, 0.6215, 0.4067, 0.5274, 0.1868, 0.57, 0.2644, 0.4561, 0.3132, 0.5274, 0.1868, 0.4561, 0.3132, 0.4331, 0.1689, 0.3686, 0.2268, 0.4331, 0.1689, 0.4561, 0.3132, 0.4291, 0.3576, 0.5418, 0.3135, 0.4623, 0.4307, 0.4623, 0.4307, 0.5606, 0.4534, 0.5469, 0.4864, 0.4593, 0.4661, 0.4502, 0.1466, 0.5187, 0.1594, 0.5274, 0.1868, 0.4331, 0.1689, 0.5111, 0.0001107, 0.5187, 0.1594, 0.4502, 0.1466, 0.4593, 0.4661, 0.5469, 0.4864, 0.4757, 0.6133, 0.4593, 0.4661, 0.4757, 0.6133, 0.3982, 0.5354, 0.5111, 0.0001107, 0.4502, 0.1466, 0.4113, 0.04854, 0.5187, 0.1594, 0.5111, 0.0001107, 0.5831, 0.07977, 0.5469, 0.4864, 0.5705, 0.5642, 0.4757, 0.6133, 0.5187, 0.1594, 0.5831, 0.07977, 0.9999, 0.2044, 0.5469, 0.4864, 0.9983, 0.6133, 0.5705, 0.5642, 0.3982, 0.5354, 0.0001107, 0.4125, 0.4593, 0.4661, 0.4113, 0.04854, 0.4502, 0.1466, 0.0001107, 0.0001107, 0.4502, 0.1466, 0.4331, 0.1689, 0.0001107, 0.0001107, 0.9999, 0.2044, 0.5274, 0.1868, 0.5187, 0.1594, 0.9983, 0.6133, 0.5469, 0.4864, 0.5606, 0.4534, 0.0001107, 0.4125, 0.4623, 0.4307, 0.4593, 0.4661, 0.3686, 0.2268, 0.0001107, 0.0001107, 0.4331, 0.1689, 0.4623, 0.4307, 0.0001107, 0.4125, 0.4291, 0.3576, 0.5606, 0.4534, 0.6215, 0.4067, 0.9983, 0.6133, 0.9999, 0.2044, 0.57, 0.2644, 0.5274, 0.1868])
me_cube.materials.append(mat_material)
me_cube.use_remesh_preserve_volume = False
me_cube.use_remesh_preserve_attributes = False
me_cube.use_mirror_x = True
me_cube.update()

# ---- objects
ob_sphere = bpy.data.objects.new('Sphere', me_sphere)
ob_mball = bpy.data.objects.new('Mball', None)
ob_cube = bpy.data.objects.new('Cube', me_cube)

# ---- transforms, parenting, visibility, modifiers, constraints
ob_sphere.location = (-1.165, 2.425, 0.09532)
ob_sphere.lineart.crease_threshold = 0.0
ob_mball.location = (-0.7089, 2.391, 1.912)
ob_mball.empty_image_offset = (0.0, 0.0)
ob_mball.lineart.crease_threshold = 0.0
ob_cube.location = (0.0, 0.0, 1.399)
ob_cube.lock_rotations_4d = False
ob_cube.empty_display_type = 'ARROWS'
ob_cube.lineart.crease_threshold = 0.0
ob_cube.use_mesh_mirror_x = True

# ---- collection membership
col_collection_1.objects.link(ob_sphere)
col_collection_1.objects.link(ob_mball)
col_collection_1.objects.link(ob_cube)

# ---- scene / render settings (as saved in the file)
scene.frame_start = 1; scene.frame_end = 250; scene.frame_set(1)
scene.render.engine = 'BLENDER_EEVEE_NEXT'
scene.render.resolution_percentage = 50
scene.render.dither_intensity = 0.0
scene.cycles.use_denoising = False
scene.cycles.samples = 10
scene.cycles.sampling_pattern = 'TABULATED_SOBOL'
scene.cycles.light_sampling_threshold = 0.0
scene.cycles.use_adaptive_sampling = False
scene.cycles.use_light_tree = False
scene.cycles.blur_glossy = 0.0
scene.cycles.pixel_filter_type = 'GAUSSIAN'
scene.cycles.sample_clamp_indirect = 0.0
scene.view_settings.view_transform = 'Standard'
bpy.context.view_layer.update()

# ---- added for rendering (the .blend has no active camera and no usable light): camera, sun
cam_auto = bpy.data.cameras.new('AutoCamera')
cam_auto.lens = 50.0
cam_auto.sensor_width = 36.0
cam_auto.clip_end = 1000.0
ob_auto_camera = bpy.data.objects.new('AutoCamera', cam_auto)
scene.collection.objects.link(ob_auto_camera)
ob_auto_camera.location = (17.209, -17.417, 15.6125)
ob_auto_camera.rotation_euler = (1.09748, -7.21219e-08, 0.694738)
scene.camera = ob_auto_camera
light_auto_sun = bpy.data.lights.new('AutoSun', 'SUN')
light_auto_sun.energy = 3.0
light_auto_sun.angle = 0.0523599
ob_auto_sun = bpy.data.objects.new('AutoSun', light_auto_sun)
scene.collection.objects.link(ob_auto_sun)
ob_auto_sun.rotation_euler = (0.872665, 0.174533, 0.523599)
bpy.context.view_layer.update()
